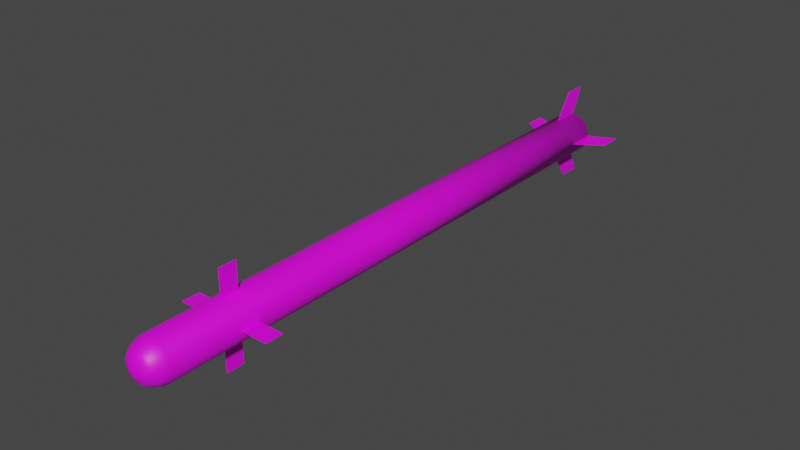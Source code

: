 # Source: FIM-43.blend  (saved by Blender 2.80.75; exported with 4.5.12 LTS)
import bpy
from mathutils import Matrix  # noqa: F401  (used for matrix-valued properties, if any)

bpy.ops.wm.read_factory_settings(use_empty=True)
scene = bpy.context.scene
scene.name = 'Scene'

# ---- collections
col_collection = bpy.data.collections.new('Collection'); scene.collection.children.link(col_collection)

# ---- images (referenced by path relative to the original .blend; pixels are not part of the script)
import os
ASSET_DIR = os.environ.get("B2B_ASSET_DIR", "")  # directory of the original .blend (textures are referenced by path, not embedded)
HERE = os.path.dirname(os.path.abspath(__file__))  # packed textures are extracted next to this script under _unpacked/

def load_image(name, relpath, width, height, colorspace="sRGB"):
    """Load a texture the original file referenced (path relative to the .blend, or extracted next to this script)."""
    p = next((c for c in (os.path.join(HERE, relpath), os.path.join(ASSET_DIR, relpath)) if relpath and os.path.exists(c)), "")
    if p:
        img = bpy.data.images.load(p, check_existing=True)
        img.name = name
    else:  # same state as the original file: an image datablock whose file is absent (Cycles renders it pink)
        img = bpy.data.images.new(name, width, height)
        img.source = "FILE"
        img.filepath = "//" + (relpath or name)
    img.colorspace_settings.name = colorspace
    return img
img_newtexture = load_image('newTexture', 'texture.png', 1024, 1024, 'sRGB')
img_velvet_glove_png_001 = load_image('Velvet Glove.png.001', 'Velvet Glove.png', 1024, 1024, 'sRGB')

# ---- materials (node trees are filled in below, after node groups)
mat_fim_43 = bpy.data.materials.new('FIM-43')

# ---- material node trees
mat_fim_43.use_nodes = True; mat_fim_43.node_tree.nodes.clear()
_N = mat_fim_43.node_tree.nodes; _L = mat_fim_43.node_tree.links
n0 = _N.new('ShaderNodeOutputMaterial'); n0.name = 'Material Output'; n0.location = (300, 300)
n1 = _N.new('ShaderNodeBsdfPrincipled'); n1.name = 'Principled BSDF'; n1.location = (10, 300)
n1.distribution = 'GGX'
n1.subsurface_method = 'BURLEY'
n1.inputs[3].default_value = 1.45
n1.inputs[27].default_value = (0.0, 0.0, 0.0, 1.0)
n1.inputs[28].default_value = 1.0
n2 = _N.new('ShaderNodeTexImage'); n2.name = 'Image Texture'; n2.location = (300, 160)
n2.image = img_newtexture
n3 = _N.new('ShaderNodeTexImage'); n3.name = 'Image Texture.001'; n3.location = (-280, 280)
n3.image = img_velvet_glove_png_001
_L.new(n1.outputs[0], n0.inputs[0])
_L.new(n3.outputs[0], n1.inputs[0])
n0.is_active_output = True

# ---- world
world_world = bpy.data.worlds.new('World'); scene.world = world_world
world_world.use_nodes = True; world_world.node_tree.nodes.clear()
_N = world_world.node_tree.nodes; _L = world_world.node_tree.links
n0 = _N.new('ShaderNodeOutputWorld'); n0.name = 'World Output'; n0.location = (300, 300)
n1 = _N.new('ShaderNodeBackground'); n1.name = 'Background'; n1.location = (10, 300)
n1.inputs[0].default_value = (0.05088, 0.05088, 0.05088, 1.0)
_L.new(n1.outputs[0], n0.inputs[0])
n0.is_active_output = True
world_world.color = (0.05088, 0.05088, 0.05088)
world_world.use_sun_shadow = False
world_world.sun_shadow_jitter_overblur = 0.0

# ---- meshes
me_cube_003 = bpy.data.meshes.new('Cube.003')
me_cube_003.from_pydata([(-0.04103, -0.3903, -0.0006549), (-0.0956, -0.3903, -0.0006548), (-0.04103, -0.3544, -0.0006549), (-0.0956, -0.3544, -0.0006548), (-0.04103, -0.3903, 0.0006549), (-0.0956, -0.3903, 0.0006549), (-0.04103, -0.3544, 0.0006549), (-0.0956, -0.3544, 0.0006549), (-0.04103, 0.5599, -0.0006549), (-0.0956, 0.5972, -0.0006548), (-0.04103, 0.6172, -0.0006549), (-0.0956, 0.6429, -0.0006548), (-0.04103, 0.5599, 0.0006549), (-0.0956, 0.5972, 0.0006549), (-0.04103, 0.6172, 0.0006549), (-0.0956, 0.6429, 0.0006549), (0.04103, -0.3903, -0.0006549), (0.0956, -0.3903, -0.0006549), (0.04103, -0.3544, -0.0006549), (0.0956, -0.3544, -0.0006549), (0.04103, -0.3903, 0.0006549), (0.0956, -0.3903, 0.0006548), (0.04103, -0.3544, 0.0006549), (0.0956, -0.3544, 0.0006548), (0.04103, 0.5599, -0.0006549), (0.0956, 0.5972, -0.0006549), (0.04103, 0.6172, -0.0006549), (0.0956, 0.6429, -0.0006549), (0.04103, 0.5599, 0.0006549), (0.0956, 0.5972, 0.0006548), (0.04103, 0.6172, 0.0006549), (0.0956, 0.6429, 0.0006548), (-0.0006549, -0.3903, 0.04103), (-0.0006549, -0.3903, 0.0956), (-0.0006549, -0.3544, 0.04103), (-0.0006549, -0.3544, 0.0956), (0.0006549, -0.3903, 0.04103), (0.0006549, -0.3903, 0.0956), (0.0006549, -0.3544, 0.04103), (0.0006549, -0.3544, 0.0956), (-0.0006549, 0.5599, 0.04103), (-0.0006549, 0.5972, 0.0956), (-0.0006549, 0.6172, 0.04103), (-0.0006549, 0.6429, 0.0956), (0.0006549, 0.5599, 0.04103), (0.0006549, 0.5972, 0.0956), (0.0006549, 0.6172, 0.04103), (0.0006549, 0.6429, 0.0956), (-0.0006549, -0.3903, -0.04103), (-0.0006549, -0.3903, -0.0956), (-0.0006549, -0.3544, -0.04103), (-0.0006549, -0.3544, -0.0956), (0.0006549, -0.3903, -0.04103), (0.0006549, -0.3903, -0.0956), (0.0006549, -0.3544, -0.04103), (0.0006549, -0.3544, -0.0956), (-0.0006549, 0.5599, -0.04103), (-0.0006549, 0.5972, -0.0956), (-0.0006549, 0.6172, -0.04103), (-0.0006549, 0.6429, -0.0956), (0.0006549, 0.5599, -0.04103), (0.0006549, 0.5972, -0.0956), (0.0006549, 0.6172, -0.04103), (0.0006549, 0.6429, -0.0956), (1.254e-09, -0.5258, -0.04191), (-1.136e-10, 0.6177, -0.03833), (0.008176, -0.5258, -0.0411), (0.007477, 0.6177, -0.03759), (0.01604, -0.5258, -0.03872), (0.01467, 0.6177, -0.03541), (0.02328, -0.5258, -0.03485), (0.02129, 0.6177, -0.03187), (0.02963, -0.5258, -0.02963), (0.0271, 0.6177, -0.0271), (0.03485, -0.5258, -0.02328), (0.03187, 0.6177, -0.02129), (0.03872, -0.5258, -0.01604), (0.03541, 0.6177, -0.01467), (0.0411, -0.5258, -0.008176), (0.03759, 0.6177, -0.007477), (0.04191, -0.5258, -7.307e-09), (0.03833, 0.6177, -4.161e-10), (0.0411, -0.5258, 0.008176), (0.03759, 0.6177, 0.007477), (0.03872, -0.5258, 0.01604), (0.03541, 0.6177, 0.01467), (0.03485, -0.5258, 0.02328), (0.03187, 0.6177, 0.02129), (0.02963, -0.5258, 0.02963), (0.0271, 0.6177, 0.0271), (0.02328, -0.5258, 0.03485), (0.02129, 0.6177, 0.03187), (0.01604, -0.5258, 0.03872), (0.01467, 0.6177, 0.03541), (0.008176, -0.5258, 0.0411), (0.007477, 0.6177, 0.03759), (-1.24e-08, -0.5258, 0.04191), (-1.13e-08, 0.6177, 0.03833), (-0.008176, -0.5258, 0.0411), (-0.007477, 0.6177, 0.03759), (-0.01604, -0.5258, 0.03872), (-0.01467, 0.6177, 0.03541), (-0.02328, -0.5258, 0.03485), (-0.02129, 0.6177, 0.03187), (-0.02963, -0.5258, 0.02963), (-0.0271, 0.6177, 0.0271), (-0.03485, -0.5258, 0.02328), (-0.03187, 0.6177, 0.02129), (-0.03872, -0.5258, 0.01604), (-0.03541, 0.6177, 0.01467), (-0.0411, -0.5258, 0.008176), (-0.03759, 0.6177, 0.007477), (-0.04191, -0.5258, -4.461e-08), (-0.03833, 0.6177, -3.501e-08), (-0.0411, -0.5258, -0.008176), (-0.03759, 0.6177, -0.007477), (-0.03872, -0.5258, -0.01604), (-0.03541, 0.6177, -0.01467), (-0.03485, -0.5258, -0.02328), (-0.03187, 0.6177, -0.02129), (-0.02963, -0.5258, -0.02963), (-0.0271, 0.6177, -0.0271), (-0.02328, -0.5258, -0.03485), (-0.02129, 0.6177, -0.03187), (-0.01604, -0.5258, -0.03872), (-0.01467, 0.6177, -0.03541), (-0.008176, -0.5258, -0.0411), (-0.007477, 0.6177, -0.03759), (2.298e-08, -0.5405, -0.03758), (0.007331, -0.5405, -0.03686), (0.01438, -0.5405, -0.03472), (0.02088, -0.5405, -0.03124), (0.02657, -0.5405, -0.02657), (0.03124, -0.5405, -0.02088), (0.03472, -0.5405, -0.01438), (0.03686, -0.5405, -0.007331), (0.03758, -0.5405, -9.286e-09), (0.03686, -0.5405, 0.007331), (0.03472, -0.5405, 0.01438), (0.03124, -0.5405, 0.02088), (0.02657, -0.5405, 0.02657), (0.02088, -0.5405, 0.03124), (0.01438, -0.5405, 0.03472), (0.007331, -0.5405, 0.03686), (1.073e-08, -0.5405, 0.03758), (-0.007331, -0.5405, 0.03686), (-0.01438, -0.5405, 0.03472), (-0.02088, -0.5405, 0.03124), (-0.02657, -0.5405, 0.02657), (-0.03124, -0.5405, 0.02088), (-0.03472, -0.5405, 0.01438), (-0.03686, -0.5405, 0.007331), (-0.03758, -0.5405, -4.273e-08), (-0.03686, -0.5405, -0.007331), (-0.03472, -0.5405, -0.01438), (-0.03124, -0.5405, -0.02088), (-0.02657, -0.5405, -0.02657), (-0.02088, -0.5405, -0.03124), (-0.01438, -0.5405, -0.03472), (-0.007331, -0.5405, -0.03686), (2.404e-08, -0.5509, -0.03112), (0.006072, -0.5509, -0.03053), (0.01191, -0.5509, -0.02875), (0.01729, -0.5509, -0.02588), (0.02201, -0.5509, -0.02201), (0.02588, -0.5509, -0.01729), (0.02875, -0.5509, -0.01191), (0.03053, -0.5509, -0.006072), (0.03112, -0.5509, -1.145e-08), (0.03053, -0.5509, 0.006072), (0.02875, -0.5509, 0.01191), (0.02588, -0.5509, 0.01729), (0.02201, -0.5509, 0.02201), (0.01729, -0.5509, 0.02588), (0.01191, -0.5509, 0.02875), (0.006072, -0.5509, 0.03053), (1.39e-08, -0.5509, 0.03112), (-0.006072, -0.5509, 0.03053), (-0.01191, -0.5509, 0.02875), (-0.01729, -0.5509, 0.02588), (-0.02201, -0.5509, 0.02201), (-0.02588, -0.5509, 0.01729), (-0.02875, -0.5509, 0.01191), (-0.03053, -0.5509, 0.006072), (-0.03112, -0.5509, -3.915e-08), (-0.03053, -0.5509, -0.006072), (-0.02875, -0.5509, -0.01191), (-0.02588, -0.5509, -0.01729), (-0.02201, -0.5509, -0.02201), (-0.01729, -0.5509, -0.02588), (-0.01191, -0.5509, -0.02875), (-0.006072, -0.5509, -0.03053), (2.464e-08, -0.5567, -0.02604), (0.00508, -0.5567, -0.02554), (0.009965, -0.5567, -0.02406), (0.01447, -0.5567, -0.02165), (0.01841, -0.5567, -0.01841), (0.02165, -0.5567, -0.01447), (0.02406, -0.5567, -0.009965), (0.02554, -0.5567, -0.00508), (0.02604, -0.5567, -1.313e-08), (0.02554, -0.5567, 0.00508), (0.02406, -0.5567, 0.009965), (0.02165, -0.5567, 0.01447), (0.01841, -0.5567, 0.01841), (0.01447, -0.5567, 0.02165), (0.009965, -0.5567, 0.02406), (0.00508, -0.5567, 0.02554), (1.616e-08, -0.5567, 0.02604), (-0.00508, -0.5567, 0.02554), (-0.009965, -0.5567, 0.02406), (-0.01447, -0.5567, 0.02165), (-0.01841, -0.5567, 0.01841), (-0.02165, -0.5567, 0.01447), (-0.02406, -0.5567, 0.009965), (-0.02554, -0.5567, 0.00508), (-0.02604, -0.5567, -3.631e-08), (-0.02554, -0.5567, -0.00508), (-0.02406, -0.5567, -0.009965), (-0.02165, -0.5567, -0.01447), (-0.01841, -0.5567, -0.01841), (-0.01447, -0.5567, -0.02165), (-0.009965, -0.5567, -0.02406), (-0.00508, -0.5567, -0.02554), (2.768e-08, -0.5667, -1.98e-08), (0.008176, 0.6177, -0.0411), (1.254e-09, 0.6177, -0.04191), (0.01604, 0.6177, -0.03872), (0.02328, 0.6177, -0.03485), (0.02963, 0.6177, -0.02963), (0.03485, 0.6177, -0.02328), (0.03872, 0.6177, -0.01604), (0.0411, 0.6177, -0.008176), (0.04191, 0.6177, -9.791e-10), (0.0411, 0.6177, 0.008176), (0.03872, 0.6177, 0.01604), (0.03485, 0.6177, 0.02328), (0.02963, 0.6177, 0.02963), (0.02328, 0.6177, 0.03485), (0.01604, 0.6177, 0.03872), (0.008176, 0.6177, 0.0411), (-1.24e-08, 0.6177, 0.04191), (-0.008176, 0.6177, 0.0411), (-0.01604, 0.6177, 0.03872), (-0.02328, 0.6177, 0.03485), (-0.02963, 0.6177, 0.02963), (-0.03485, 0.6177, 0.02328), (-0.03872, 0.6177, 0.01604), (-0.0411, 0.6177, 0.008176), (-0.04191, 0.6177, -3.828e-08), (-0.0411, 0.6177, -0.008176), (-0.03872, 0.6177, -0.01604), (-0.03485, 0.6177, -0.02328), (-0.02963, 0.6177, -0.02963), (-0.02328, 0.6177, -0.03485), (-0.01604, 0.6177, -0.03872), (-0.008176, 0.6177, -0.0411), (0.001706, 0.5198, -0.008578), (8.551e-08, 0.5198, -0.008746), (0.003347, 0.5198, -0.00808), (0.004859, 0.5198, -0.007272), (0.006184, 0.5198, -0.006184), (0.007272, 0.5198, -0.004859), (0.00808, 0.5198, -0.003347), (0.008578, 0.5198, -0.001706), (0.008746, 0.5198, -3.399e-09), (0.008578, 0.5198, 0.001706), (0.00808, 0.5198, 0.003347), (0.007272, 0.5198, 0.004859), (0.006184, 0.5198, 0.006184), (0.004859, 0.5198, 0.007272), (0.003347, 0.5198, 0.00808), (0.001706, 0.5198, 0.008578), (9.68e-08, 0.5198, 0.008746), (-0.001706, 0.5198, 0.008578), (-0.003347, 0.5198, 0.00808), (-0.004859, 0.5198, 0.007272), (-0.006184, 0.5198, 0.006184), (-0.007272, 0.5198, 0.004859), (-0.00808, 0.5198, 0.003347), (-0.008578, 0.5198, 0.001706), (-0.008746, 0.5198, -1.308e-08), (-0.008578, 0.5198, -0.001706), (-0.00808, 0.5198, -0.003347), (-0.007272, 0.5198, -0.004859), (-0.006184, 0.5198, -0.006184), (-0.004859, 0.5198, -0.007272), (-0.003347, 0.5198, -0.00808), (-0.001706, 0.5198, -0.008578), (0.007478, 0.5198, -0.03759), (9.814e-08, 0.5198, -0.03833), (0.01467, 0.5198, -0.03541), (0.02129, 0.5198, -0.03187), (0.0271, 0.5198, -0.0271), (0.03187, 0.5198, -0.02129), (0.03541, 0.5198, -0.01467), (0.03759, 0.5198, -0.007477), (0.03833, 0.5198, -8.382e-09), (0.03759, 0.5198, 0.007477), (0.03541, 0.5198, 0.01467), (0.03187, 0.5198, 0.02129), (0.0271, 0.5198, 0.0271), (0.02129, 0.5198, 0.03187), (0.01467, 0.5198, 0.03541), (0.007478, 0.5198, 0.03759), (8.695e-08, 0.5198, 0.03833), (-0.007477, 0.5198, 0.03759), (-0.01467, 0.5198, 0.03541), (-0.02129, 0.5198, 0.03187), (-0.0271, 0.5198, 0.0271), (-0.03187, 0.5198, 0.02129), (-0.03541, 0.5198, 0.01467), (-0.03759, 0.5198, 0.007477), (-0.03833, 0.5198, -4.298e-08), (-0.03759, 0.5198, -0.007478), (-0.03541, 0.5198, -0.01467), (-0.03187, 0.5198, -0.02129), (-0.0271, 0.5198, -0.0271), (-0.02129, 0.5198, -0.03187), (-0.01467, 0.5198, -0.03541), (-0.007477, 0.5198, -0.03759), (0.006645, 0.6165, -0.03341), (2.097e-07, 0.6165, -0.03406), (0.01303, 0.6165, -0.03147), (0.01892, 0.6165, -0.02832), (0.02408, 0.6165, -0.02408), (0.02832, 0.6165, -0.01892), (0.03147, 0.6165, -0.01303), (0.03341, 0.6165, -0.006645), (0.03406, 0.6165, 1.227e-08), (0.03341, 0.6165, 0.006645), (0.03147, 0.6165, 0.01303), (0.02832, 0.6165, 0.01892), (0.02408, 0.6165, 0.02408), (0.01892, 0.6165, 0.02832), (0.01303, 0.6165, 0.03147), (0.006645, 0.6165, 0.03341), (2.605e-07, 0.6165, 0.03406), (-0.006645, 0.6165, 0.03341), (-0.01303, 0.6165, 0.03147), (-0.01892, 0.6165, 0.02832), (-0.02408, 0.6165, 0.02408), (-0.02832, 0.6165, 0.01892), (-0.03147, 0.6165, 0.01303), (-0.03341, 0.6165, 0.006645), (-0.03406, 0.6165, -2.251e-08), (-0.03341, 0.6165, -0.006645), (-0.03147, 0.6165, -0.01303), (-0.02832, 0.6165, -0.01892), (-0.02408, 0.6165, -0.02408), (-0.01892, 0.6165, -0.02832), (-0.01303, 0.6165, -0.03147), (-0.006644, 0.6165, -0.03341), (0.007124, 0.6165, -0.03582), (2.129e-07, 0.6165, -0.03652), (0.01397, 0.6165, -0.03374), (0.02029, 0.6165, -0.03036), (0.02582, 0.6165, -0.02582), (0.03036, 0.6165, -0.02029), (0.03374, 0.6165, -0.01397), (0.03582, 0.6165, -0.007124), (0.03652, 0.6165, 1.438e-08), (0.03582, 0.6165, 0.007124), (0.03374, 0.6165, 0.01397), (0.03036, 0.6165, 0.02029), (0.02582, 0.6165, 0.02582), (0.02029, 0.6165, 0.03036), (0.01397, 0.6165, 0.03374), (0.007124, 0.6165, 0.03582), (2.6e-07, 0.6165, 0.03652), (-0.007124, 0.6165, 0.03582), (-0.01397, 0.6165, 0.03374), (-0.02029, 0.6165, 0.03036), (-0.02582, 0.6165, 0.02582), (-0.03036, 0.6165, 0.02029), (-0.03374, 0.6165, 0.01397), (-0.03582, 0.6165, 0.007124), (-0.03652, 0.6165, -2.604e-08), (-0.03582, 0.6165, -0.007124), (-0.03374, 0.6165, -0.01397), (-0.03036, 0.6165, -0.02029), (-0.02582, 0.6165, -0.02582), (-0.02029, 0.6165, -0.03036), (-0.01397, 0.6165, -0.03374), (-0.007124, 0.6165, -0.03582), (0.001547, 0.5428, -0.007778), (7.557e-09, 0.5428, -0.007931), (0.003035, 0.5428, -0.007327), (0.004406, 0.5428, -0.006594), (0.005608, 0.5428, -0.005608), (0.006594, 0.5428, -0.004406), (0.007327, 0.5428, -0.003035), (0.007779, 0.5428, -0.001547), (0.007931, 0.5428, -2.314e-09), (0.007779, 0.5428, 0.001547), (0.007327, 0.5428, 0.003035), (0.006594, 0.5428, 0.004406), (0.005608, 0.5428, 0.005608), (0.004406, 0.5428, 0.006594), (0.003035, 0.5428, 0.007327), (0.001547, 0.5428, 0.007778), (1.937e-08, 0.5428, 0.007931), (-0.001547, 0.5428, 0.007778), (-0.003035, 0.5428, 0.007327), (-0.004406, 0.5428, 0.006594), (-0.005608, 0.5428, 0.005608), (-0.006594, 0.5428, 0.004406), (-0.007327, 0.5428, 0.003035), (-0.007778, 0.5428, 0.001547), (-0.007931, 0.5428, -1.041e-08), (-0.007778, 0.5428, -0.001547), (-0.007327, 0.5428, -0.003035), (-0.006594, 0.5428, -0.004406), (-0.005608, 0.5428, -0.005608), (-0.004406, 0.5428, -0.006594), (-0.003035, 0.5428, -0.007327), (-0.001547, 0.5428, -0.007778), (1.254e-09, -0.04931, -0.04191), (0.008176, -0.04931, -0.0411), (0.01604, -0.04931, -0.03872), (0.02328, -0.04931, -0.03485), (0.02963, -0.04931, -0.02963), (0.03485, -0.04931, -0.02328), (0.03872, -0.04931, -0.01604), (0.0411, -0.04931, -0.008176), (0.04191, -0.04931, -4.67e-09), (0.0411, -0.04931, 0.008176), (0.03872, -0.04931, 0.01604), (0.03485, -0.04931, 0.02328), (0.02963, -0.04931, 0.02963), (0.02328, -0.04931, 0.03485), (0.01604, -0.04931, 0.03872), (0.008176, -0.04931, 0.0411), (-1.24e-08, -0.04931, 0.04191), (-0.008176, -0.04931, 0.0411), (-0.01604, -0.04931, 0.03872), (-0.02328, -0.04931, 0.03485), (-0.02963, -0.04931, 0.02963), (-0.03485, -0.04931, 0.02328), (-0.03872, -0.04931, 0.01604), (-0.0411, -0.04931, 0.008176), (-0.04191, -0.04931, -4.197e-08), (-0.0411, -0.04931, -0.008176), (-0.03872, -0.04931, -0.01604), (-0.03485, -0.04931, -0.02328), (-0.02963, -0.04931, -0.02963), (-0.02328, -0.04931, -0.03485), (-0.01604, -0.04931, -0.03872), (-0.008176, -0.04931, -0.0411), (0.008176, -0.08232, -0.0411), (0.01604, -0.08232, -0.03872), (0.02328, -0.08232, -0.03485), (0.02963, -0.08232, -0.02963), (0.03485, -0.08232, -0.02328), (0.03872, -0.08232, -0.01604), (0.0411, -0.08232, -0.008176), (0.04191, -0.08232, -4.853e-09), (0.0411, -0.08232, 0.008176), (0.03872, -0.08232, 0.01604), (0.03485, -0.08232, 0.02328), (0.02963, -0.08232, 0.02963), (0.02328, -0.08232, 0.03485), (0.01604, -0.08232, 0.03872), (0.008176, -0.08232, 0.0411), (-1.24e-08, -0.08232, 0.04191), (-0.008176, -0.08232, 0.0411), (-0.01604, -0.08232, 0.03872), (-0.02328, -0.08232, 0.03485), (-0.02963, -0.08232, 0.02963), (-0.03485, -0.08232, 0.02328), (-0.03872, -0.08232, 0.01604), (-0.0411, -0.08232, 0.008176), (-0.04191, -0.08232, -4.216e-08), (-0.0411, -0.08232, -0.008176), (-0.03872, -0.08232, -0.01604), (-0.03485, -0.08232, -0.02328), (-0.02963, -0.08232, -0.02963), (-0.02328, -0.08232, -0.03485), (-0.01604, -0.08232, -0.03872), (-0.008176, -0.08232, -0.0411), (1.254e-09, -0.08232, -0.04191), (0.008176, -0.1837, -0.0411), (0.01604, -0.1837, -0.03872), (0.02328, -0.1837, -0.03485), (0.02963, -0.1837, -0.02963), (0.03485, -0.1837, -0.02328), (0.03872, -0.1837, -0.01604), (0.0411, -0.1837, -0.008176), (0.04191, -0.1837, -5.414e-09), (0.0411, -0.1837, 0.008176), (0.03872, -0.1837, 0.01604), (0.03485, -0.1837, 0.02328), (0.02963, -0.1837, 0.02963), (0.02328, -0.1837, 0.03485), (0.01604, -0.1837, 0.03872), (0.008176, -0.1837, 0.0411), (-1.24e-08, -0.1837, 0.04191), (-0.008176, -0.1837, 0.0411), (-0.01604, -0.1837, 0.03872), (-0.02328, -0.1837, 0.03485), (-0.02963, -0.1837, 0.02963), (-0.03485, -0.1837, 0.02328), (-0.03872, -0.1837, 0.01604), (-0.0411, -0.1837, 0.008176), (-0.04191, -0.1837, -4.272e-08), (-0.0411, -0.1837, -0.008176), (-0.03872, -0.1837, -0.01604), (-0.03485, -0.1837, -0.02328), (-0.02963, -0.1837, -0.02963), (-0.02328, -0.1837, -0.03485), (-0.01604, -0.1837, -0.03872), (-0.008176, -0.1837, -0.0411), (1.254e-09, -0.1837, -0.04191), (0.008176, -0.2177, -0.0411), (0.01604, -0.2177, -0.03872), (0.02328, -0.2177, -0.03485), (0.02963, -0.2177, -0.02963), (0.03485, -0.2177, -0.02328), (0.03872, -0.2177, -0.01604), (0.0411, -0.2177, -0.008176), (0.04191, -0.2177, -5.603e-09), (0.0411, -0.2177, 0.008176), (0.03872, -0.2177, 0.01604), (0.03485, -0.2177, 0.02328), (0.02963, -0.2177, 0.02963), (0.02328, -0.2177, 0.03485), (0.01604, -0.2177, 0.03872), (0.008176, -0.2177, 0.0411), (-1.24e-08, -0.2177, 0.04191), (-0.008176, -0.2177, 0.0411), (-0.01604, -0.2177, 0.03872), (-0.02328, -0.2177, 0.03485), (-0.02963, -0.2177, 0.02963), (-0.03485, -0.2177, 0.02328), (-0.03872, -0.2177, 0.01604), (-0.0411, -0.2177, 0.008176), (-0.04191, -0.2177, -4.291e-08), (-0.0411, -0.2177, -0.008176), (-0.03872, -0.2177, -0.01604), (-0.03485, -0.2177, -0.02328), (-0.02963, -0.2177, -0.02963), (-0.02328, -0.2177, -0.03485), (-0.01604, -0.2177, -0.03872), (-0.008176, -0.2177, -0.0411), (1.254e-09, -0.2177, -0.04191)], [], [(0, 1, 3, 2), (2, 3, 7, 6), (6, 7, 5, 4), (4, 5, 1, 0), (2, 6, 4, 0), (7, 3, 1, 5), (8, 9, 11, 10), (10, 11, 15, 14), (14, 15, 13, 12), (12, 13, 9, 8), (10, 14, 12, 8), (15, 11, 9, 13), (16, 18, 19, 17), (18, 22, 23, 19), (22, 20, 21, 23), (20, 16, 17, 21), (18, 16, 20, 22), (23, 21, 17, 19), (24, 26, 27, 25), (26, 30, 31, 27), (30, 28, 29, 31), (28, 24, 25, 29), (26, 24, 28, 30), (31, 29, 25, 27), (32, 33, 35, 34), (34, 35, 39, 38), (38, 39, 37, 36), (36, 37, 33, 32), (34, 38, 36, 32), (39, 35, 33, 37), (40, 41, 43, 42), (42, 43, 47, 46), (46, 47, 45, 44), (44, 45, 41, 40), (42, 46, 44, 40), (47, 43, 41, 45), (48, 50, 51, 49), (50, 54, 55, 51), (54, 52, 53, 55), (52, 48, 49, 53), (50, 48, 52, 54), (55, 53, 49, 51), (56, 58, 59, 57), (58, 62, 63, 59), (62, 60, 61, 63), (60, 56, 57, 61), (58, 56, 60, 62), (63, 61, 57, 59), (417, 226, 225, 418), (418, 225, 227, 419), (419, 227, 228, 420), (420, 228, 229, 421), (421, 229, 230, 422), (422, 230, 231, 423), (423, 231, 232, 424), (424, 232, 233, 425), (425, 233, 234, 426), (426, 234, 235, 427), (427, 235, 236, 428), (428, 236, 237, 429), (429, 237, 238, 430), (430, 238, 239, 431), (431, 239, 240, 432), (432, 240, 241, 433), (433, 241, 242, 434), (434, 242, 243, 435), (435, 243, 244, 436), (436, 244, 245, 437), (437, 245, 246, 438), (438, 246, 247, 439), (439, 247, 248, 440), (440, 248, 249, 441), (441, 249, 250, 442), (442, 250, 251, 443), (443, 251, 252, 444), (444, 252, 253, 445), (445, 253, 254, 446), (446, 254, 255, 447), (109, 107, 310, 311), (447, 255, 256, 448), (448, 256, 226, 417), (76, 78, 135, 134), (145, 146, 178, 177), (94, 96, 144, 143), (112, 114, 153, 152), (68, 70, 131, 130), (86, 88, 140, 139), (104, 106, 149, 148), (122, 124, 158, 157), (78, 80, 136, 135), (96, 98, 145, 144), (114, 116, 154, 153), (70, 72, 132, 131), (88, 90, 141, 140), (106, 108, 150, 149), (124, 126, 159, 158), (80, 82, 137, 136), (98, 100, 146, 145), (116, 118, 155, 154), (72, 74, 133, 132), (90, 92, 142, 141), (108, 110, 151, 150), (64, 66, 129, 128), (126, 64, 128, 159), (82, 84, 138, 137), (100, 102, 147, 146), (118, 120, 156, 155), (74, 76, 134, 133), (92, 94, 143, 142), (110, 112, 152, 151), (66, 68, 130, 129), (84, 86, 139, 138), (102, 104, 148, 147), (120, 122, 157, 156), (180, 181, 213, 212), (132, 133, 165, 164), (159, 128, 160, 191), (146, 147, 179, 178), (133, 134, 166, 165), (147, 148, 180, 179), (134, 135, 167, 166), (148, 149, 181, 180), (135, 136, 168, 167), (149, 150, 182, 181), (136, 137, 169, 168), (150, 151, 183, 182), (137, 138, 170, 169), (151, 152, 184, 183), (138, 139, 171, 170), (152, 153, 185, 184), (139, 140, 172, 171), (153, 154, 186, 185), (140, 141, 173, 172), (154, 155, 187, 186), (141, 142, 174, 173), (128, 129, 161, 160), (155, 156, 188, 187), (142, 143, 175, 174), (129, 130, 162, 161), (156, 157, 189, 188), (143, 144, 176, 175), (130, 131, 163, 162), (157, 158, 190, 189), (144, 145, 177, 176), (131, 132, 164, 163), (158, 159, 191, 190), (215, 216, 224), (167, 168, 200, 199), (181, 182, 214, 213), (168, 169, 201, 200), (182, 183, 215, 214), (169, 170, 202, 201), (183, 184, 216, 215), (170, 171, 203, 202), (184, 185, 217, 216), (171, 172, 204, 203), (185, 186, 218, 217), (172, 173, 205, 204), (186, 187, 219, 218), (173, 174, 206, 205), (160, 161, 193, 192), (187, 188, 220, 219), (174, 175, 207, 206), (161, 162, 194, 193), (188, 189, 221, 220), (175, 176, 208, 207), (162, 163, 195, 194), (189, 190, 222, 221), (176, 177, 209, 208), (163, 164, 196, 195), (190, 191, 223, 222), (177, 178, 210, 209), (164, 165, 197, 196), (191, 160, 192, 223), (178, 179, 211, 210), (165, 166, 198, 197), (179, 180, 212, 211), (166, 167, 199, 198), (202, 203, 224), (216, 217, 224), (203, 204, 224), (217, 218, 224), (204, 205, 224), (218, 219, 224), (205, 206, 224), (192, 193, 224), (219, 220, 224), (206, 207, 224), (193, 194, 224), (220, 221, 224), (207, 208, 224), (194, 195, 224), (221, 222, 224), (208, 209, 224), (195, 196, 224), (222, 223, 224), (209, 210, 224), (196, 197, 224), (223, 192, 224), (210, 211, 224), (197, 198, 224), (211, 212, 224), (198, 199, 224), (212, 213, 224), (199, 200, 224), (213, 214, 224), (200, 201, 224), (214, 215, 224), (201, 202, 224), (65, 67, 225, 226), (67, 69, 227, 225), (69, 71, 228, 227), (71, 73, 229, 228), (73, 75, 230, 229), (75, 77, 231, 230), (77, 79, 232, 231), (79, 81, 233, 232), (81, 83, 234, 233), (83, 85, 235, 234), (85, 87, 236, 235), (87, 89, 237, 236), (89, 91, 238, 237), (91, 93, 239, 238), (93, 95, 240, 239), (95, 97, 241, 240), (97, 99, 242, 241), (99, 101, 243, 242), (101, 103, 244, 243), (103, 105, 245, 244), (105, 107, 246, 245), (107, 109, 247, 246), (109, 111, 248, 247), (111, 113, 249, 248), (113, 115, 250, 249), (115, 117, 251, 250), (117, 119, 252, 251), (119, 121, 253, 252), (121, 123, 254, 253), (123, 125, 255, 254), (125, 127, 256, 255), (127, 65, 226, 256), (257, 258, 354, 353), (83, 81, 297, 298), (111, 109, 311, 312), (85, 83, 298, 299), (113, 111, 312, 313), (87, 85, 299, 300), (115, 113, 313, 314), (89, 87, 300, 301), (117, 115, 314, 315), (91, 89, 301, 302), (119, 117, 315, 316), (93, 91, 302, 303), (67, 65, 290, 289), (121, 119, 316, 317), (95, 93, 303, 304), (69, 67, 289, 291), (123, 121, 317, 318), (97, 95, 304, 305), (71, 69, 291, 292), (125, 123, 318, 319), (99, 97, 305, 306), (73, 71, 292, 293), (127, 125, 319, 320), (101, 99, 306, 307), (75, 73, 293, 294), (65, 127, 320, 290), (103, 101, 307, 308), (77, 75, 294, 295), (105, 103, 308, 309), (79, 77, 295, 296), (107, 105, 309, 310), (81, 79, 296, 297), (258, 257, 289, 290), (257, 259, 291, 289), (259, 260, 292, 291), (260, 261, 293, 292), (261, 262, 294, 293), (262, 263, 295, 294), (263, 264, 296, 295), (264, 265, 297, 296), (265, 266, 298, 297), (266, 267, 299, 298), (267, 268, 300, 299), (268, 269, 301, 300), (269, 270, 302, 301), (270, 271, 303, 302), (271, 272, 304, 303), (272, 273, 305, 304), (273, 274, 306, 305), (274, 275, 307, 306), (275, 276, 308, 307), (276, 277, 309, 308), (277, 278, 310, 309), (278, 279, 311, 310), (279, 280, 312, 311), (280, 281, 313, 312), (281, 282, 314, 313), (282, 283, 315, 314), (283, 284, 316, 315), (284, 285, 317, 316), (285, 286, 318, 317), (286, 287, 319, 318), (287, 288, 320, 319), (288, 258, 290, 320), (328, 327, 391, 392), (285, 284, 380, 381), (272, 271, 367, 368), (259, 257, 353, 355), (286, 285, 381, 382), (273, 272, 368, 369), (260, 259, 355, 356), (287, 286, 382, 383), (274, 273, 369, 370), (261, 260, 356, 357), (288, 287, 383, 384), (275, 274, 370, 371), (262, 261, 357, 358), (258, 288, 384, 354), (276, 275, 371, 372), (263, 262, 358, 359), (277, 276, 372, 373), (264, 263, 359, 360), (278, 277, 373, 374), (265, 264, 360, 361), (279, 278, 374, 375), (266, 265, 361, 362), (280, 279, 375, 376), (267, 266, 362, 363), (281, 280, 376, 377), (268, 267, 363, 364), (282, 281, 377, 378), (269, 268, 364, 365), (283, 282, 378, 379), (270, 269, 365, 366), (284, 283, 379, 380), (271, 270, 366, 367), (322, 321, 353, 354), (321, 323, 355, 353), (323, 324, 356, 355), (324, 325, 357, 356), (325, 326, 358, 357), (326, 327, 359, 358), (327, 328, 360, 359), (328, 329, 361, 360), (329, 330, 362, 361), (330, 331, 363, 362), (331, 332, 364, 363), (332, 333, 365, 364), (333, 334, 366, 365), (334, 335, 367, 366), (335, 336, 368, 367), (336, 337, 369, 368), (337, 338, 370, 369), (338, 339, 371, 370), (339, 340, 372, 371), (340, 341, 373, 372), (341, 342, 374, 373), (342, 343, 375, 374), (343, 344, 376, 375), (344, 345, 377, 376), (345, 346, 378, 377), (346, 347, 379, 378), (347, 348, 380, 379), (348, 349, 381, 380), (349, 350, 382, 381), (350, 351, 383, 382), (351, 352, 384, 383), (352, 322, 354, 384), (385, 386, 416, 415, 414, 413, 412, 411, 410, 409, 408, 407, 406, 405, 404, 403, 402, 401, 400, 399, 398, 397, 396, 395, 394, 393, 392, 391, 390, 389, 388, 387), (342, 341, 405, 406), (329, 328, 392, 393), (343, 342, 406, 407), (330, 329, 393, 394), (344, 343, 407, 408), (331, 330, 394, 395), (345, 344, 408, 409), (332, 331, 395, 396), (346, 345, 409, 410), (333, 332, 396, 397), (347, 346, 410, 411), (334, 333, 397, 398), (348, 347, 411, 412), (335, 334, 398, 399), (321, 322, 386, 385), (349, 348, 412, 413), (336, 335, 399, 400), (323, 321, 385, 387), (350, 349, 413, 414), (337, 336, 400, 401), (324, 323, 387, 388), (351, 350, 414, 415), (338, 337, 401, 402), (325, 324, 388, 389), (352, 351, 415, 416), (339, 338, 402, 403), (326, 325, 389, 390), (322, 352, 416, 386), (340, 339, 403, 404), (327, 326, 390, 391), (341, 340, 404, 405), (479, 448, 417, 480), (478, 447, 448, 479), (477, 446, 447, 478), (476, 445, 446, 477), (475, 444, 445, 476), (474, 443, 444, 475), (473, 442, 443, 474), (472, 441, 442, 473), (471, 440, 441, 472), (470, 439, 440, 471), (469, 438, 439, 470), (468, 437, 438, 469), (467, 436, 437, 468), (466, 435, 436, 467), (465, 434, 435, 466), (464, 433, 434, 465), (463, 432, 433, 464), (462, 431, 432, 463), (461, 430, 431, 462), (460, 429, 430, 461), (459, 428, 429, 460), (458, 427, 428, 459), (457, 426, 427, 458), (456, 425, 426, 457), (455, 424, 425, 456), (454, 423, 424, 455), (453, 422, 423, 454), (452, 421, 422, 453), (451, 420, 421, 452), (450, 419, 420, 451), (449, 418, 419, 450), (480, 417, 418, 449), (512, 480, 449, 481), (481, 449, 450, 482), (482, 450, 451, 483), (483, 451, 452, 484), (484, 452, 453, 485), (485, 453, 454, 486), (486, 454, 455, 487), (487, 455, 456, 488), (488, 456, 457, 489), (489, 457, 458, 490), (490, 458, 459, 491), (491, 459, 460, 492), (492, 460, 461, 493), (493, 461, 462, 494), (494, 462, 463, 495), (495, 463, 464, 496), (496, 464, 465, 497), (497, 465, 466, 498), (498, 466, 467, 499), (499, 467, 468, 500), (500, 468, 469, 501), (501, 469, 470, 502), (502, 470, 471, 503), (503, 471, 472, 504), (504, 472, 473, 505), (505, 473, 474, 506), (506, 474, 475, 507), (507, 475, 476, 508), (508, 476, 477, 509), (509, 477, 478, 510), (510, 478, 479, 511), (511, 479, 480, 512), (543, 511, 512, 544), (542, 510, 511, 543), (541, 509, 510, 542), (540, 508, 509, 541), (539, 507, 508, 540), (538, 506, 507, 539), (537, 505, 506, 538), (536, 504, 505, 537), (535, 503, 504, 536), (534, 502, 503, 535), (533, 501, 502, 534), (532, 500, 501, 533), (531, 499, 500, 532), (530, 498, 499, 531), (529, 497, 498, 530), (528, 496, 497, 529), (527, 495, 496, 528), (526, 494, 495, 527), (525, 493, 494, 526), (524, 492, 493, 525), (523, 491, 492, 524), (522, 490, 491, 523), (521, 489, 490, 522), (520, 488, 489, 521), (519, 487, 488, 520), (518, 486, 487, 519), (517, 485, 486, 518), (516, 484, 485, 517), (515, 483, 484, 516), (514, 482, 483, 515), (513, 481, 482, 514), (544, 512, 481, 513), (64, 544, 513, 66), (66, 513, 514, 68), (68, 514, 515, 70), (70, 515, 516, 72), (72, 516, 517, 74), (74, 517, 518, 76), (76, 518, 519, 78), (78, 519, 520, 80), (80, 520, 521, 82), (82, 521, 522, 84), (84, 522, 523, 86), (86, 523, 524, 88), (88, 524, 525, 90), (90, 525, 526, 92), (92, 526, 527, 94), (94, 527, 528, 96), (96, 528, 529, 98), (98, 529, 530, 100), (100, 530, 531, 102), (102, 531, 532, 104), (104, 532, 533, 106), (106, 533, 534, 108), (108, 534, 535, 110), (110, 535, 536, 112), (112, 536, 537, 114), (114, 537, 538, 116), (116, 538, 539, 118), (118, 539, 540, 120), (120, 540, 541, 122), (122, 541, 542, 124), (124, 542, 543, 126), (126, 543, 544, 64)])
me_cube_003.polygons.foreach_set('use_smooth', [0, 0, 0, 0, 0, 0, 0, 0, 0, 0, 0, 0, 0, 0, 0, 0, 0, 0, 0, 0, 0, 0, 0, 0, 0, 0, 0, 0, 0, 0, 0, 0, 0, 0, 0, 0, 0, 0, 0, 0, 0, 0, 0, 0, 0, 0, 0, 0, 1, 1, 1, 1, 1, 1, 1, 1, 1, 1, 1, 1, 1, 1, 1, 1, 1, 1, 1, 1, 1, 1, 1, 1, 1, 1, 1, 1, 1, 1, 1, 1, 1, 1, 1, 1, 1, 1, 1, 1, 1, 1, 1, 1, 1, 1, 1, 1, 1, 1, 1, 1, 1, 1, 1, 1, 1, 1, 1, 1, 1, 1, 1, 1, 1, 1, 1, 1, 1, 1, 1, 1, 1, 1, 1, 1, 1, 1, 1, 1, 1, 1, 1, 1, 1, 1, 1, 1, 1, 1, 1, 1, 1, 1, 1, 1, 1, 1, 1, 1, 1, 1, 1, 1, 1, 1, 1, 1, 1, 1, 1, 1, 1, 1, 1, 1, 1, 1, 1, 1, 1, 1, 1, 1, 1, 1, 1, 1, 1, 1, 1, 1, 1, 1, 1, 1, 1, 1, 1, 1, 1, 1, 1, 1, 1, 1, 1, 1, 1, 1, 1, 1, 1, 1, 1, 1, 1, 1, 1, 1, 1, 0, 0, 0, 0, 0, 0, 0, 0, 0, 0, 0, 0, 0, 0, 0, 0, 0, 0, 0, 0, 0, 0, 0, 0, 0, 0, 0, 0, 0, 0, 0, 0, 1, 1, 1, 1, 1, 1, 1, 1, 1, 1, 1, 1, 1, 1, 1, 1, 1, 1, 1, 1, 1, 1, 1, 1, 1, 1, 1, 1, 1, 1, 1, 1, 1, 1, 1, 1, 1, 1, 1, 1, 1, 1, 1, 1, 1, 1, 1, 1, 1, 1, 1, 1, 1, 1, 1, 1, 1, 1, 1, 1, 1, 1, 1, 1, 1, 1, 1, 1, 1, 1, 1, 1, 1, 1, 1, 1, 1, 1, 1, 1, 1, 1, 1, 1, 1, 1, 1, 1, 1, 1, 1, 1, 1, 1, 1, 1, 0, 0, 0, 0, 0, 0, 0, 0, 0, 0, 0, 0, 0, 0, 0, 0, 0, 0, 0, 0, 0, 0, 0, 0, 0, 0, 0, 0, 0, 0, 0, 0, 1, 1, 1, 1, 1, 1, 1, 1, 1, 1, 1, 1, 1, 1, 1, 1, 1, 1, 1, 1, 1, 1, 1, 1, 1, 1, 1, 1, 1, 1, 1, 1, 1, 1, 1, 1, 1, 1, 1, 1, 1, 1, 1, 1, 1, 1, 1, 1, 1, 1, 1, 1, 1, 1, 1, 1, 1, 1, 1, 1, 1, 1, 1, 1, 1, 1, 1, 1, 1, 1, 1, 1, 1, 1, 1, 1, 1, 1, 1, 1, 1, 1, 1, 1, 1, 1, 1, 1, 1, 1, 1, 1, 1, 1, 1, 1, 1, 1, 1, 1, 1, 1, 1, 1, 1, 1, 1, 1, 1, 1, 1, 1, 1, 1, 1, 1, 1, 1, 1, 1, 1, 1, 1, 1, 1, 1, 1, 1, 1, 1, 1, 1, 1, 1, 1, 1, 1, 1, 1, 1, 1, 1, 1, 1, 1, 1, 1, 1, 1, 1, 1, 1, 1, 1, 1, 1, 1, 1, 1, 1])
_uv = me_cube_003.uv_layers.new(name='UVMap')
_uv.uv.foreach_set('vector', [0.1354, 0.3567, 0.1354, 0.4549, 0.2001, 0.4549, 0.2001, 0.3567, 0.2001, 0.3567, 0.2001, 0.4549, 0.2001, 0.4549, 0.2001, 0.3567, 0.2001, 0.3567, 0.2001, 0.4549, 0.1354, 0.4549, 0.1354, 0.3567, 0.1354, 0.3567, 0.1354, 0.4549, 0.1354, 0.4549, 0.1354, 0.3567, 0.3961, 0.3946, 0.3961, 0.3953, 0.3776, 0.3953, 0.3776, 0.3946, 0.2001, 0.4549, 0.2001, 0.4549, 0.1354, 0.4549, 0.1354, 0.4549, 0.07817, 0.5046, 0.1453, 0.6028, 0.2273, 0.6028, 0.1812, 0.5046, 0.1812, 0.5046, 0.2273, 0.6028, 0.2273, 0.6028, 0.1812, 0.5046, 0.1812, 0.5046, 0.2273, 0.6028, 0.1453, 0.6028, 0.07817, 0.5046, 0.07817, 0.5046, 0.1453, 0.6028, 0.1453, 0.6028, 0.07817, 0.5046, 0.4148, 0.3907, 0.4148, 0.3914, 0.3853, 0.3914, 0.3853, 0.3907, 0.2273, 0.6028, 0.2273, 0.6028, 0.1453, 0.6028, 0.1453, 0.6028, 0.1332, 0.4548, 0.198, 0.4548, 0.198, 0.3567, 0.1332, 0.3567, 0.198, 0.4548, 0.198, 0.4548, 0.198, 0.3567, 0.198, 0.3567, 0.198, 0.4548, 0.1332, 0.4548, 0.1332, 0.3567, 0.198, 0.3567, 0.1332, 0.4548, 0.1332, 0.4548, 0.1332, 0.3567, 0.1332, 0.3567, 0.3961, 0.3946, 0.3776, 0.3946, 0.3776, 0.3953, 0.3961, 0.3953, 0.198, 0.3567, 0.1332, 0.3567, 0.1332, 0.3567, 0.198, 0.3567, 0.06732, 0.6035, 0.1704, 0.6035, 0.2165, 0.5053, 0.1344, 0.5053, 0.1704, 0.6035, 0.1704, 0.6035, 0.2165, 0.5053, 0.2165, 0.5053, 0.1704, 0.6035, 0.06732, 0.6035, 0.1344, 0.5053, 0.2165, 0.5053, 0.06732, 0.6035, 0.06732, 0.6035, 0.1344, 0.5053, 0.1344, 0.5053, 0.4148, 0.3907, 0.3853, 0.3907, 0.3853, 0.3914, 0.4148, 0.3914, 0.2165, 0.5053, 0.1344, 0.5053, 0.1344, 0.5053, 0.2165, 0.5053, 0.2001, 0.3545, 0.2001, 0.4527, 0.1354, 0.4527, 0.1354, 0.3545, 0.1354, 0.3545, 0.1354, 0.4527, 0.1354, 0.4527, 0.1354, 0.3545, 0.1354, 0.3545, 0.1354, 0.4527, 0.2001, 0.4527, 0.2001, 0.3545, 0.2001, 0.3545, 0.2001, 0.4527, 0.2001, 0.4527, 0.2001, 0.3545, 0.4427, 0.3516, 0.4427, 0.3516, 0.4427, 0.3228, 0.4427, 0.3228, 0.1354, 0.4527, 0.1354, 0.4527, 0.2001, 0.4527, 0.2001, 0.4527, 0.07789, 0.505, 0.145, 0.6032, 0.227, 0.6032, 0.1809, 0.505, 0.1809, 0.505, 0.227, 0.6032, 0.227, 0.6032, 0.1809, 0.505, 0.1809, 0.505, 0.227, 0.6032, 0.145, 0.6032, 0.07789, 0.505, 0.07789, 0.505, 0.145, 0.6032, 0.145, 0.6032, 0.07789, 0.505, 0.3903, 0.4137, 0.391, 0.4137, 0.391, 0.3843, 0.3903, 0.3843, 0.227, 0.6032, 0.227, 0.6032, 0.145, 0.6032, 0.145, 0.6032, 0.198, 0.4527, 0.1332, 0.4527, 0.1332, 0.3545, 0.198, 0.3545, 0.1332, 0.4527, 0.1332, 0.4527, 0.1332, 0.3545, 0.1332, 0.3545, 0.1332, 0.4527, 0.198, 0.4527, 0.198, 0.3545, 0.1332, 0.3545, 0.198, 0.4527, 0.198, 0.4527, 0.198, 0.3545, 0.198, 0.3545, 0.377, 0.3516, 0.377, 0.3228, 0.377, 0.3228, 0.377, 0.3516, 0.1332, 0.3545, 0.198, 0.3545, 0.198, 0.3545, 0.1332, 0.3545, 0.06704, 0.6039, 0.1701, 0.6039, 0.2162, 0.5057, 0.1341, 0.5057, 0.1701, 0.6039, 0.1701, 0.6039, 0.2162, 0.5057, 0.2162, 0.5057, 0.1701, 0.6039, 0.06704, 0.6039, 0.1341, 0.5057, 0.2162, 0.5057, 0.06704, 0.6039, 0.06704, 0.6039, 0.1341, 0.5057, 0.1341, 0.5057, 0.3903, 0.4137, 0.3903, 0.3843, 0.391, 0.3843, 0.391, 0.4137, 0.2162, 0.5057, 0.1341, 0.5057, 0.1341, 0.5057, 0.2162, 0.5057, 0.8096, 0.2736, 0.8096, 0.8075, 0.8103, 0.8075, 0.8103, 0.2736, 0.8103, 0.2736, 0.8103, 0.8075, 0.8122, 0.8075, 0.8122, 0.2736, 0.8122, 0.2736, 0.8122, 0.8075, 0.8153, 0.8075, 0.8153, 0.2736, 0.8153, 0.2736, 0.8153, 0.8075, 0.8195, 0.8075, 0.8195, 0.2736, 0.8195, 0.2736, 0.8195, 0.8075, 0.8246, 0.8075, 0.8246, 0.2736, 0.8246, 0.2736, 0.8246, 0.8075, 0.8304, 0.8075, 0.8304, 0.2736, 0.8304, 0.2736, 0.8304, 0.8075, 0.8367, 0.8075, 0.8367, 0.2736, 0.8367, 0.2736, 0.8367, 0.8075, 0.8432, 0.8075, 0.8432, 0.2736, 0.8432, 0.2736, 0.8432, 0.8075, 0.8497, 0.8075, 0.8497, 0.2736, 0.8497, 0.2736, 0.8497, 0.8075, 0.856, 0.8075, 0.856, 0.2736, 0.856, 0.2736, 0.856, 0.8075, 0.8618, 0.8075, 0.8618, 0.2736, 0.8618, 0.2736, 0.8618, 0.8075, 0.8669, 0.8075, 0.8669, 0.2736, 0.8669, 0.2736, 0.8669, 0.8075, 0.8711, 0.8075, 0.8711, 0.2736, 0.8711, 0.2736, 0.8711, 0.8075, 0.8742, 0.8075, 0.8742, 0.2736, 0.8742, 0.2736, 0.8742, 0.8075, 0.8761, 0.8075, 0.8761, 0.2736, 0.8761, 0.2736, 0.8761, 0.8075, 0.8768, 0.8075, 0.8768, 0.2736, 0.8768, 0.2736, 0.8768, 0.8075, 0.8761, 0.8075, 0.8761, 0.2736, 0.8761, 0.2736, 0.8761, 0.8075, 0.8742, 0.8075, 0.8742, 0.2736, 0.8742, 0.2736, 0.8742, 0.8075, 0.8711, 0.8075, 0.8711, 0.2736, 0.8711, 0.2736, 0.8711, 0.8075, 0.8669, 0.8075, 0.8669, 0.2736, 0.8669, 0.2736, 0.8669, 0.8075, 0.8618, 0.8075, 0.8618, 0.2736, 0.8618, 0.2736, 0.8618, 0.8075, 0.856, 0.8075, 0.856, 0.2736, 0.856, 0.2736, 0.856, 0.8075, 0.8497, 0.8075, 0.8497, 0.2736, 0.8497, 0.2736, 0.8497, 0.8075, 0.8432, 0.8075, 0.8432, 0.2736, 0.8432, 0.2736, 0.8432, 0.8075, 0.8367, 0.8075, 0.8367, 0.2736, 0.8367, 0.2736, 0.8367, 0.8075, 0.8304, 0.8075, 0.8304, 0.2736, 0.8304, 0.2736, 0.8304, 0.8075, 0.8246, 0.8075, 0.8246, 0.2736, 0.8246, 0.2736, 0.8246, 0.8075, 0.8195, 0.8075, 0.8195, 0.2736, 0.8195, 0.2736, 0.8195, 0.8075, 0.8153, 0.8075, 0.8153, 0.2736, 0.8153, 0.2736, 0.8153, 0.8075, 0.8122, 0.8075, 0.8122, 0.2736, 0.3059, 1.033, 0.3112, 1.033, 0.3112, 0.9543, 0.3059, 0.9543, 0.8122, 0.2736, 0.8122, 0.8075, 0.8103, 0.8075, 0.8103, 0.2736, 0.8103, 0.2736, 0.8103, 0.8075, 0.8096, 0.8075, 0.8096, 0.2736, 0.2261, 0.6949, 0.2299, 0.7071, 0.2232, 0.7085, 0.2199, 0.6975, 0.6206, 0.2349, 0.6147, 0.2332, 0.6168, 0.2282, 0.6217, 0.2297, 0.1785, 0.784, 0.1658, 0.7852, 0.1658, 0.7785, 0.1772, 0.7773, 0.1004, 0.7199, 0.1017, 0.7071, 0.1083, 0.7085, 0.1072, 0.7199, 0.1908, 0.6595, 0.2021, 0.6656, 0.1983, 0.6712, 0.1882, 0.6658, 0.2201, 0.7562, 0.212, 0.7661, 0.2072, 0.7613, 0.2145, 0.7524, 0.1196, 0.7661, 0.1115, 0.7562, 0.1171, 0.7524, 0.1244, 0.7613, 0.1295, 0.6656, 0.1408, 0.6595, 0.1434, 0.6658, 0.1332, 0.6712, 0.2299, 0.7071, 0.2311, 0.7199, 0.2244, 0.7199, 0.2232, 0.7085, 0.1658, 0.7852, 0.153, 0.784, 0.1544, 0.7773, 0.1658, 0.7785, 0.1017, 0.7071, 0.1054, 0.6949, 0.1117, 0.6975, 0.1083, 0.7085, 0.2021, 0.6656, 0.212, 0.6737, 0.2072, 0.6785, 0.1983, 0.6712, 0.212, 0.7661, 0.2021, 0.7742, 0.1983, 0.7686, 0.2072, 0.7613, 0.1115, 0.7562, 0.1054, 0.7449, 0.1117, 0.7423, 0.1171, 0.7524, 0.1408, 0.6595, 0.153, 0.6558, 0.1544, 0.6624, 0.1434, 0.6658, 0.2311, 0.7199, 0.2299, 0.7326, 0.2232, 0.7313, 0.2244, 0.7199, 0.153, 0.784, 0.1408, 0.7803, 0.1434, 0.774, 0.1544, 0.7773, 0.1054, 0.6949, 0.1115, 0.6836, 0.1171, 0.6873, 0.1117, 0.6975, 0.212, 0.6737, 0.2201, 0.6836, 0.2145, 0.6873, 0.2072, 0.6785, 0.2021, 0.7742, 0.1908, 0.7803, 0.1882, 0.774, 0.1983, 0.7686, 0.1054, 0.7449, 0.1017, 0.7326, 0.1083, 0.7313, 0.1117, 0.7423, 0.1658, 0.6546, 0.1785, 0.6558, 0.1772, 0.6624, 0.1658, 0.6613, 0.153, 0.6558, 0.1658, 0.6546, 0.1658, 0.6613, 0.1544, 0.6624, 0.2299, 0.7326, 0.2261, 0.7449, 0.2199, 0.7423, 0.2232, 0.7313, 0.1408, 0.7803, 0.1295, 0.7742, 0.1332, 0.7686, 0.1434, 0.774, 0.1115, 0.6836, 0.1196, 0.6737, 0.1244, 0.6785, 0.1171, 0.6873, 0.2201, 0.6836, 0.2261, 0.6949, 0.2199, 0.6975, 0.2145, 0.6873, 0.1908, 0.7803, 0.1785, 0.784, 0.1772, 0.7773, 0.1882, 0.774, 0.1017, 0.7326, 0.1004, 0.7199, 0.1072, 0.7199, 0.1083, 0.7313, 0.1785, 0.6558, 0.1908, 0.6595, 0.1882, 0.6658, 0.1772, 0.6624, 0.2261, 0.7449, 0.2201, 0.7562, 0.2145, 0.7524, 0.2199, 0.7423, 0.1295, 0.7742, 0.1196, 0.7661, 0.1244, 0.7613, 0.1332, 0.7686, 0.1196, 0.6737, 0.1295, 0.6656, 0.1332, 0.6712, 0.1244, 0.6785, 0.6084, 0.2226, 0.6052, 0.2187, 0.6087, 0.2163, 0.6114, 0.2196, 0.6488, 0.1821, 0.6527, 0.1869, 0.6483, 0.1899, 0.645, 0.1859, 0.6206, 0.1736, 0.6267, 0.173, 0.6267, 0.1784, 0.6217, 0.1788, 0.6147, 0.2332, 0.6093, 0.2303, 0.6123, 0.2258, 0.6168, 0.2282, 0.6527, 0.1869, 0.6556, 0.1923, 0.6507, 0.1943, 0.6483, 0.1899, 0.6093, 0.2303, 0.6046, 0.2264, 0.6084, 0.2226, 0.6123, 0.2258, 0.6556, 0.1923, 0.6574, 0.1982, 0.6521, 0.1992, 0.6507, 0.1943, 0.6046, 0.2264, 0.6007, 0.2216, 0.6052, 0.2187, 0.6084, 0.2226, 0.6574, 0.1982, 0.658, 0.2043, 0.6526, 0.2043, 0.6521, 0.1992, 0.6007, 0.2216, 0.5978, 0.2162, 0.6028, 0.2142, 0.6052, 0.2187, 0.658, 0.2043, 0.6574, 0.2104, 0.6521, 0.2093, 0.6526, 0.2043, 0.5978, 0.2162, 0.596, 0.2104, 0.6013, 0.2093, 0.6028, 0.2142, 0.6574, 0.2104, 0.6556, 0.2162, 0.6507, 0.2142, 0.6521, 0.2093, 0.596, 0.2104, 0.5954, 0.2043, 0.6008, 0.2043, 0.6013, 0.2093, 0.6556, 0.2162, 0.6527, 0.2216, 0.6483, 0.2187, 0.6507, 0.2142, 0.5954, 0.2043, 0.596, 0.1982, 0.6013, 0.1992, 0.6008, 0.2043, 0.6527, 0.2216, 0.6488, 0.2264, 0.645, 0.2226, 0.6483, 0.2187, 0.596, 0.1982, 0.5978, 0.1923, 0.6028, 0.1943, 0.6013, 0.1992, 0.6488, 0.2264, 0.6441, 0.2303, 0.6411, 0.2258, 0.645, 0.2226, 0.5978, 0.1923, 0.6007, 0.1869, 0.6052, 0.1899, 0.6028, 0.1943, 0.6441, 0.2303, 0.6387, 0.2332, 0.6366, 0.2282, 0.6411, 0.2258, 0.6267, 0.173, 0.6328, 0.1736, 0.6318, 0.1788, 0.6267, 0.1784, 0.6007, 0.1869, 0.6046, 0.1821, 0.6084, 0.1859, 0.6052, 0.1899, 0.6387, 0.2332, 0.6328, 0.2349, 0.6318, 0.2297, 0.6366, 0.2282, 0.6328, 0.1736, 0.6387, 0.1754, 0.6366, 0.1803, 0.6318, 0.1788, 0.6046, 0.1821, 0.6093, 0.1783, 0.6123, 0.1827, 0.6084, 0.1859, 0.6328, 0.2349, 0.6267, 0.2356, 0.6267, 0.2302, 0.6318, 0.2297, 0.6387, 0.1754, 0.6441, 0.1783, 0.6411, 0.1827, 0.6366, 0.1803, 0.6093, 0.1783, 0.6147, 0.1754, 0.6168, 0.1803, 0.6123, 0.1827, 0.6267, 0.2356, 0.6206, 0.2349, 0.6217, 0.2297, 0.6267, 0.2302, 0.6441, 0.1783, 0.6488, 0.1821, 0.645, 0.1859, 0.6411, 0.1827, 0.6147, 0.1754, 0.6206, 0.1736, 0.6217, 0.1788, 0.6168, 0.1803, 0.6055, 0.2085, 0.605, 0.2043, 0.6267, 0.2043, 0.6521, 0.1992, 0.6526, 0.2043, 0.6484, 0.2043, 0.648, 0.2, 0.6052, 0.2187, 0.6028, 0.2142, 0.6067, 0.2126, 0.6087, 0.2163, 0.6526, 0.2043, 0.6521, 0.2093, 0.648, 0.2085, 0.6484, 0.2043, 0.6028, 0.2142, 0.6013, 0.2093, 0.6055, 0.2085, 0.6067, 0.2126, 0.6521, 0.2093, 0.6507, 0.2142, 0.6468, 0.2126, 0.648, 0.2085, 0.6013, 0.2093, 0.6008, 0.2043, 0.605, 0.2043, 0.6055, 0.2085, 0.6507, 0.2142, 0.6483, 0.2187, 0.6447, 0.2163, 0.6468, 0.2126, 0.6008, 0.2043, 0.6013, 0.1992, 0.6055, 0.2, 0.605, 0.2043, 0.6483, 0.2187, 0.645, 0.2226, 0.6421, 0.2196, 0.6447, 0.2163, 0.6013, 0.1992, 0.6028, 0.1943, 0.6067, 0.196, 0.6055, 0.2, 0.645, 0.2226, 0.6411, 0.2258, 0.6388, 0.2223, 0.6421, 0.2196, 0.6028, 0.1943, 0.6052, 0.1899, 0.6087, 0.1922, 0.6067, 0.196, 0.6411, 0.2258, 0.6366, 0.2282, 0.635, 0.2243, 0.6388, 0.2223, 0.6267, 0.1784, 0.6318, 0.1788, 0.631, 0.183, 0.6267, 0.1826, 0.6052, 0.1899, 0.6084, 0.1859, 0.6114, 0.1889, 0.6087, 0.1922, 0.6366, 0.2282, 0.6318, 0.2297, 0.631, 0.2255, 0.635, 0.2243, 0.6318, 0.1788, 0.6366, 0.1803, 0.635, 0.1842, 0.631, 0.183, 0.6084, 0.1859, 0.6123, 0.1827, 0.6147, 0.1862, 0.6114, 0.1889, 0.6318, 0.2297, 0.6267, 0.2302, 0.6267, 0.2259, 0.631, 0.2255, 0.6366, 0.1803, 0.6411, 0.1827, 0.6388, 0.1862, 0.635, 0.1842, 0.6123, 0.1827, 0.6168, 0.1803, 0.6184, 0.1842, 0.6147, 0.1862, 0.6267, 0.2302, 0.6217, 0.2297, 0.6225, 0.2255, 0.6267, 0.2259, 0.6411, 0.1827, 0.645, 0.1859, 0.6421, 0.1889, 0.6388, 0.1862, 0.6168, 0.1803, 0.6217, 0.1788, 0.6225, 0.183, 0.6184, 0.1842, 0.6217, 0.2297, 0.6168, 0.2282, 0.6184, 0.2243, 0.6225, 0.2255, 0.645, 0.1859, 0.6483, 0.1899, 0.6447, 0.1922, 0.6421, 0.1889, 0.6217, 0.1788, 0.6267, 0.1784, 0.6267, 0.1826, 0.6225, 0.183, 0.6168, 0.2282, 0.6123, 0.2258, 0.6147, 0.2223, 0.6184, 0.2243, 0.6483, 0.1899, 0.6507, 0.1943, 0.6468, 0.196, 0.6447, 0.1922, 0.6123, 0.2258, 0.6084, 0.2226, 0.6114, 0.2196, 0.6147, 0.2223, 0.6507, 0.1943, 0.6521, 0.1992, 0.648, 0.2, 0.6468, 0.196, 0.6468, 0.2126, 0.6447, 0.2163, 0.6267, 0.2043, 0.605, 0.2043, 0.6055, 0.2, 0.6267, 0.2043, 0.6447, 0.2163, 0.6421, 0.2196, 0.6267, 0.2043, 0.6055, 0.2, 0.6067, 0.196, 0.6267, 0.2043, 0.6421, 0.2196, 0.6388, 0.2223, 0.6267, 0.2043, 0.6067, 0.196, 0.6087, 0.1922, 0.6267, 0.2043, 0.6388, 0.2223, 0.635, 0.2243, 0.6267, 0.2043, 0.6267, 0.1826, 0.631, 0.183, 0.6267, 0.2043, 0.6087, 0.1922, 0.6114, 0.1889, 0.6267, 0.2043, 0.635, 0.2243, 0.631, 0.2255, 0.6267, 0.2043, 0.631, 0.183, 0.635, 0.1842, 0.6267, 0.2043, 0.6114, 0.1889, 0.6147, 0.1862, 0.6267, 0.2043, 0.631, 0.2255, 0.6267, 0.2259, 0.6267, 0.2043, 0.635, 0.1842, 0.6388, 0.1862, 0.6267, 0.2043, 0.6147, 0.1862, 0.6184, 0.1842, 0.6267, 0.2043, 0.6267, 0.2259, 0.6225, 0.2255, 0.6267, 0.2043, 0.6388, 0.1862, 0.6421, 0.1889, 0.6267, 0.2043, 0.6184, 0.1842, 0.6225, 0.183, 0.6267, 0.2043, 0.6225, 0.2255, 0.6184, 0.2243, 0.6267, 0.2043, 0.6421, 0.1889, 0.6447, 0.1922, 0.6267, 0.2043, 0.6225, 0.183, 0.6267, 0.1826, 0.6267, 0.2043, 0.6184, 0.2243, 0.6147, 0.2223, 0.6267, 0.2043, 0.6447, 0.1922, 0.6468, 0.196, 0.6267, 0.2043, 0.6147, 0.2223, 0.6114, 0.2196, 0.6267, 0.2043, 0.6468, 0.196, 0.648, 0.2, 0.6267, 0.2043, 0.6114, 0.2196, 0.6087, 0.2163, 0.6267, 0.2043, 0.648, 0.2, 0.6484, 0.2043, 0.6267, 0.2043, 0.6087, 0.2163, 0.6067, 0.2126, 0.6267, 0.2043, 0.6484, 0.2043, 0.648, 0.2085, 0.6267, 0.2043, 0.6067, 0.2126, 0.6055, 0.2085, 0.6267, 0.2043, 0.648, 0.2085, 0.6468, 0.2126, 0.6267, 0.2043, 0.4382, 0.09608, 0.4319, 0.09483, 0.4322, 0.0918, 0.4391, 0.09316, 0.4319, 0.09483, 0.4255, 0.09483, 0.4252, 0.0918, 0.4322, 0.0918, 0.3982, 0.3729, 0.4016, 0.3747, 0.4026, 0.3732, 0.3989, 0.3712, 0.4016, 0.3747, 0.4046, 0.3772, 0.4059, 0.3759, 0.4026, 0.3732, 0.4046, 0.3772, 0.407, 0.3801, 0.4086, 0.3791, 0.4059, 0.3759, 0.407, 0.3801, 0.4089, 0.3835, 0.4106, 0.3828, 0.4086, 0.3791, 0.4089, 0.3835, 0.41, 0.3872, 0.4118, 0.3869, 0.4106, 0.3828, 0.41, 0.3872, 0.4104, 0.3911, 0.4122, 0.3911, 0.4118, 0.3869, 0.4104, 0.3911, 0.41, 0.3949, 0.4118, 0.3953, 0.4122, 0.3911, 0.41, 0.3949, 0.4089, 0.3986, 0.4106, 0.3993, 0.4118, 0.3953, 0.4089, 0.3986, 0.407, 0.402, 0.4086, 0.403, 0.4106, 0.3993, 0.407, 0.402, 0.4046, 0.405, 0.4059, 0.4063, 0.4086, 0.403, 0.4046, 0.405, 0.4016, 0.4074, 0.4026, 0.409, 0.4059, 0.4063, 0.4016, 0.4074, 0.3982, 0.4093, 0.3989, 0.411, 0.4026, 0.409, 0.3982, 0.4093, 0.3945, 0.4104, 0.3949, 0.4122, 0.3989, 0.411, 0.3945, 0.4104, 0.3907, 0.4108, 0.3907, 0.4126, 0.3949, 0.4122, 0.3907, 0.4108, 0.3868, 0.4104, 0.3865, 0.4122, 0.3907, 0.4126, 0.4255, 0.1598, 0.4319, 0.1598, 0.4322, 0.1628, 0.4252, 0.1628, 0.4319, 0.1598, 0.4382, 0.1585, 0.4391, 0.1615, 0.4322, 0.1628, 0.4382, 0.1585, 0.4441, 0.1561, 0.4455, 0.1588, 0.4391, 0.1615, 0.4441, 0.1561, 0.4494, 0.1525, 0.4514, 0.1549, 0.4455, 0.1588, 0.4494, 0.1525, 0.454, 0.148, 0.4563, 0.1499, 0.4514, 0.1549, 0.454, 0.148, 0.4575, 0.1427, 0.4602, 0.1441, 0.4563, 0.1499, 0.4575, 0.1427, 0.46, 0.1368, 0.4629, 0.1377, 0.4602, 0.1441, 0.46, 0.1368, 0.4612, 0.1305, 0.4642, 0.1308, 0.4629, 0.1377, 0.3714, 0.3872, 0.3725, 0.3835, 0.3708, 0.3828, 0.3696, 0.3869, 0.4612, 0.1241, 0.46, 0.1178, 0.4629, 0.117, 0.4642, 0.1238, 0.46, 0.1178, 0.4575, 0.1119, 0.4602, 0.1105, 0.4629, 0.117, 0.4575, 0.1119, 0.454, 0.1066, 0.4563, 0.1047, 0.4602, 0.1105, 0.454, 0.1066, 0.4494, 0.1021, 0.4514, 0.09973, 0.4563, 0.1047, 0.4494, 0.1021, 0.4441, 0.09853, 0.4455, 0.09584, 0.4514, 0.09973, 0.4441, 0.09853, 0.4382, 0.09608, 0.4391, 0.09316, 0.4455, 0.09584, 0.3915, 0.3637, 0.3907, 0.3637, 0.3907, 0.4133, 0.3943, 0.4133, 0.3002, 1.033, 0.2942, 1.033, 0.2942, 0.9543, 0.3002, 0.9543, 0.3002, 1.033, 0.3059, 1.033, 0.3059, 0.9543, 0.3002, 0.9543, 0.3059, 1.033, 0.3002, 1.033, 0.3002, 0.9543, 0.3059, 0.9543, 0.2942, 1.033, 0.3002, 1.033, 0.3002, 0.9543, 0.2942, 0.9543, 0.3112, 1.033, 0.3059, 1.033, 0.3059, 0.9543, 0.3112, 0.9543, 0.2882, 1.033, 0.2942, 1.033, 0.2942, 0.9543, 0.2882, 0.9543, 0.3159, 1.033, 0.3112, 1.033, 0.3112, 0.9543, 0.3159, 0.9543, 0.2824, 1.033, 0.2882, 1.033, 0.2882, 0.9543, 0.2824, 0.9543, 0.3197, 1.033, 0.3159, 1.033, 0.3159, 0.9543, 0.3197, 0.9543, 0.2771, 1.033, 0.2824, 1.033, 0.2824, 0.9543, 0.2771, 0.9543, 0.3225, 1.033, 0.3197, 1.033, 0.3197, 0.9543, 0.3225, 0.9543, 0.2641, 1.033, 0.2635, 1.033, 0.2635, 0.9543, 0.2641, 0.9543, 0.2725, 1.033, 0.2771, 1.033, 0.2771, 0.9543, 0.2725, 0.9543, 0.3243, 1.033, 0.3225, 1.033, 0.3225, 0.9543, 0.3243, 0.9543, 0.2658, 1.033, 0.2641, 1.033, 0.2641, 0.9543, 0.2658, 0.9543, 0.2687, 1.033, 0.2725, 1.033, 0.2725, 0.9543, 0.2687, 0.9543, 0.3249, 1.033, 0.3243, 1.033, 0.3243, 0.9543, 0.3249, 0.9543, 0.2687, 1.033, 0.2658, 1.033, 0.2658, 0.9543, 0.2687, 0.9543, 0.2658, 1.033, 0.2687, 1.033, 0.2687, 0.9543, 0.2658, 0.9543, 0.3243, 1.033, 0.3249, 1.033, 0.3249, 0.9543, 0.3243, 0.9543, 0.2725, 1.033, 0.2687, 1.033, 0.2687, 0.9543, 0.2725, 0.9543, 0.2641, 1.033, 0.2658, 1.033, 0.2658, 0.9543, 0.2641, 0.9543, 0.3225, 1.033, 0.3243, 1.033, 0.3243, 0.9543, 0.3225, 0.9543, 0.2771, 1.033, 0.2725, 1.033, 0.2725, 0.9543, 0.2771, 0.9543, 0.2635, 1.033, 0.2641, 1.033, 0.2641, 0.9543, 0.2635, 0.9543, 0.3197, 1.033, 0.3225, 1.033, 0.3225, 0.9543, 0.3197, 0.9543, 0.2824, 1.033, 0.2771, 1.033, 0.2771, 0.9543, 0.2824, 0.9543, 0.3159, 1.033, 0.3197, 1.033, 0.3197, 0.9543, 0.3159, 0.9543, 0.2882, 1.033, 0.2824, 1.033, 0.2824, 0.9543, 0.2882, 0.9543, 0.3112, 1.033, 0.3159, 1.033, 0.3159, 0.9543, 0.3112, 0.9543, 0.2942, 1.033, 0.2882, 1.033, 0.2882, 0.9543, 0.2942, 0.9543, 0.7336, 0.7322, 0.733, 0.7309, 0.7553, 0.719, 0.7577, 0.7249, 0.733, 0.7309, 0.7322, 0.7296, 0.7517, 0.7137, 0.7553, 0.719, 0.7322, 0.7296, 0.7312, 0.7286, 0.7472, 0.7091, 0.7517, 0.7137, 0.7312, 0.7286, 0.73, 0.7278, 0.7419, 0.7056, 0.7472, 0.7091, 0.73, 0.7278, 0.7286, 0.7272, 0.7359, 0.7031, 0.7419, 0.7056, 0.7286, 0.7272, 0.7272, 0.727, 0.7297, 0.7019, 0.7359, 0.7031, 0.7272, 0.727, 0.7257, 0.727, 0.7233, 0.7019, 0.7297, 0.7019, 0.7257, 0.727, 0.7243, 0.7272, 0.717, 0.7031, 0.7233, 0.7019, 0.7243, 0.7272, 0.723, 0.7278, 0.7111, 0.7056, 0.717, 0.7031, 0.723, 0.7278, 0.7217, 0.7286, 0.7058, 0.7091, 0.7111, 0.7056, 0.7217, 0.7286, 0.7207, 0.7296, 0.7012, 0.7137, 0.7058, 0.7091, 0.7207, 0.7296, 0.7199, 0.7309, 0.6977, 0.719, 0.7012, 0.7137, 0.7199, 0.7309, 0.7193, 0.7322, 0.6952, 0.7249, 0.6977, 0.719, 0.7193, 0.7322, 0.7191, 0.7336, 0.694, 0.7312, 0.6952, 0.7249, 0.7191, 0.7336, 0.7191, 0.7351, 0.694, 0.7376, 0.694, 0.7312, 0.7191, 0.7351, 0.7193, 0.7365, 0.6952, 0.7438, 0.694, 0.7376, 0.7193, 0.7365, 0.7199, 0.7379, 0.6977, 0.7497, 0.6952, 0.7438, 0.7199, 0.7379, 0.7207, 0.7391, 0.7012, 0.7551, 0.6977, 0.7497, 0.7207, 0.7391, 0.7217, 0.7401, 0.7058, 0.7596, 0.7012, 0.7551, 0.7217, 0.7401, 0.723, 0.7409, 0.7111, 0.7631, 0.7058, 0.7596, 0.723, 0.7409, 0.7243, 0.7415, 0.717, 0.7656, 0.7111, 0.7631, 0.7243, 0.7415, 0.7257, 0.7418, 0.7233, 0.7668, 0.717, 0.7656, 0.7257, 0.7418, 0.7272, 0.7418, 0.7297, 0.7668, 0.7233, 0.7668, 0.7272, 0.7418, 0.7286, 0.7415, 0.7359, 0.7656, 0.7297, 0.7668, 0.7286, 0.7415, 0.73, 0.7409, 0.7419, 0.7631, 0.7359, 0.7656, 0.73, 0.7409, 0.7312, 0.7401, 0.7472, 0.7596, 0.7419, 0.7631, 0.7312, 0.7401, 0.7322, 0.7391, 0.7517, 0.7551, 0.7472, 0.7596, 0.7322, 0.7391, 0.733, 0.7379, 0.7553, 0.7497, 0.7517, 0.7551, 0.733, 0.7379, 0.7336, 0.7365, 0.7577, 0.7438, 0.7553, 0.7497, 0.7336, 0.7365, 0.7339, 0.7351, 0.759, 0.7376, 0.7577, 0.7438, 0.7339, 0.7351, 0.7339, 0.7336, 0.759, 0.7312, 0.759, 0.7376, 0.7339, 0.7336, 0.7336, 0.7322, 0.7577, 0.7249, 0.759, 0.7312, 0.4445, 0.6859, 0.4495, 0.6695, 0.5114, 0.6952, 0.5103, 0.699, 0.3647, 0.3879, 0.3647, 0.3886, 0.4144, 0.3807, 0.4144, 0.3778, 0.3915, 0.3637, 0.3924, 0.3637, 0.3979, 0.4133, 0.3943, 0.4133, 0.3924, 0.3637, 0.3915, 0.3637, 0.3943, 0.4133, 0.3979, 0.4133, 0.3882, 0.3637, 0.3875, 0.3637, 0.3774, 0.4133, 0.3803, 0.4133, 0.3907, 0.3637, 0.3915, 0.3637, 0.3943, 0.4133, 0.3907, 0.4133, 0.3932, 0.3637, 0.3924, 0.3637, 0.3979, 0.4133, 0.4011, 0.4133, 0.389, 0.3637, 0.3882, 0.3637, 0.3803, 0.4133, 0.3835, 0.4133, 0.3898, 0.3637, 0.3907, 0.3637, 0.3907, 0.4133, 0.387, 0.4133, 0.3938, 0.3637, 0.3932, 0.3637, 0.4011, 0.4133, 0.4039, 0.4133, 0.3898, 0.3637, 0.389, 0.3637, 0.3835, 0.4133, 0.387, 0.4133, 0.389, 0.3637, 0.3898, 0.3637, 0.387, 0.4133, 0.3835, 0.4133, 0.3647, 0.3886, 0.3647, 0.3879, 0.4144, 0.3778, 0.4144, 0.3807, 0.3907, 0.3637, 0.3898, 0.3637, 0.387, 0.4133, 0.3907, 0.4133, 0.3882, 0.3637, 0.389, 0.3637, 0.3835, 0.4133, 0.3803, 0.4133, 0.3647, 0.3894, 0.3647, 0.3886, 0.4144, 0.3807, 0.4144, 0.3839, 0.3875, 0.3637, 0.3882, 0.3637, 0.3803, 0.4133, 0.3774, 0.4133, 0.3647, 0.3902, 0.3647, 0.3894, 0.4144, 0.3839, 0.4144, 0.3874, 0.3647, 0.3936, 0.3647, 0.3943, 0.4144, 0.4043, 0.4144, 0.4015, 0.3647, 0.3911, 0.3647, 0.3902, 0.4144, 0.3874, 0.4144, 0.3911, 0.3647, 0.3928, 0.3647, 0.3936, 0.4144, 0.4015, 0.4144, 0.3983, 0.3647, 0.392, 0.3647, 0.3911, 0.4144, 0.3911, 0.4144, 0.3947, 0.3647, 0.392, 0.3647, 0.3928, 0.4144, 0.3983, 0.4144, 0.3947, 0.3647, 0.3928, 0.3647, 0.392, 0.4144, 0.3947, 0.4144, 0.3983, 0.3647, 0.3911, 0.3647, 0.392, 0.4144, 0.3947, 0.4144, 0.3911, 0.3647, 0.3936, 0.3647, 0.3928, 0.4144, 0.3983, 0.4144, 0.4015, 0.3647, 0.3902, 0.3647, 0.3911, 0.4144, 0.3911, 0.4144, 0.3874, 0.3647, 0.3943, 0.3647, 0.3936, 0.4144, 0.4015, 0.4144, 0.4043, 0.3647, 0.3894, 0.3647, 0.3902, 0.4144, 0.3874, 0.4144, 0.3839, 0.3932, 0.3637, 0.3938, 0.3637, 0.4039, 0.4133, 0.4011, 0.4133, 0.3647, 0.3886, 0.3647, 0.3894, 0.4144, 0.3839, 0.4144, 0.3807, 0.3924, 0.3637, 0.3932, 0.3637, 0.4011, 0.4133, 0.3979, 0.4133, 0.3907, 0.3736, 0.3941, 0.3739, 0.3943, 0.3727, 0.3907, 0.3723, 0.3941, 0.3739, 0.3974, 0.3749, 0.3979, 0.3737, 0.3943, 0.3727, 0.3974, 0.3749, 0.4004, 0.3765, 0.4011, 0.3755, 0.3979, 0.3737, 0.4004, 0.3765, 0.403, 0.3787, 0.4039, 0.3778, 0.4011, 0.3755, 0.403, 0.3787, 0.4052, 0.3814, 0.4063, 0.3807, 0.4039, 0.3778, 0.4052, 0.3814, 0.4068, 0.3844, 0.408, 0.3839, 0.4063, 0.3807, 0.4068, 0.3844, 0.4078, 0.3877, 0.4091, 0.3874, 0.408, 0.3839, 0.4078, 0.3877, 0.4082, 0.3911, 0.4094, 0.3911, 0.4091, 0.3874, 0.4082, 0.3911, 0.4078, 0.3945, 0.4091, 0.3947, 0.4094, 0.3911, 0.4078, 0.3945, 0.4068, 0.3978, 0.408, 0.3983, 0.4091, 0.3947, 0.4068, 0.3978, 0.4052, 0.4008, 0.4063, 0.4015, 0.408, 0.3983, 0.4052, 0.4008, 0.403, 0.4035, 0.4039, 0.4043, 0.4063, 0.4015, 0.403, 0.4035, 0.4004, 0.4056, 0.4011, 0.4067, 0.4039, 0.4043, 0.4004, 0.4056, 0.3974, 0.4072, 0.3979, 0.4084, 0.4011, 0.4067, 0.3974, 0.4072, 0.3941, 0.4082, 0.3943, 0.4095, 0.3979, 0.4084, 0.3941, 0.4082, 0.3907, 0.4086, 0.3907, 0.4098, 0.3943, 0.4095, 0.3907, 0.4086, 0.3873, 0.4082, 0.387, 0.4095, 0.3907, 0.4098, 0.3873, 0.4082, 0.384, 0.4072, 0.3835, 0.4084, 0.387, 0.4095, 0.384, 0.4072, 0.381, 0.4056, 0.3803, 0.4067, 0.3835, 0.4084, 0.381, 0.4056, 0.3783, 0.4035, 0.3774, 0.4043, 0.3803, 0.4067, 0.3783, 0.4035, 0.3761, 0.4008, 0.3751, 0.4015, 0.3774, 0.4043, 0.3761, 0.4008, 0.3745, 0.3978, 0.3733, 0.3983, 0.3751, 0.4015, 0.3745, 0.3978, 0.3735, 0.3945, 0.3723, 0.3947, 0.3733, 0.3983, 0.3735, 0.3945, 0.3732, 0.3911, 0.3719, 0.3911, 0.3723, 0.3947, 0.3732, 0.3911, 0.3735, 0.3877, 0.3723, 0.3874, 0.3719, 0.3911, 0.3735, 0.3877, 0.3745, 0.3844, 0.3733, 0.3839, 0.3723, 0.3874, 0.3745, 0.3844, 0.3761, 0.3814, 0.3751, 0.3807, 0.3733, 0.3839, 0.3761, 0.3814, 0.3783, 0.3787, 0.3774, 0.3778, 0.3751, 0.3807, 0.3783, 0.3787, 0.381, 0.3765, 0.3803, 0.3755, 0.3774, 0.3778, 0.381, 0.3765, 0.384, 0.3749, 0.3835, 0.3737, 0.3803, 0.3755, 0.384, 0.3749, 0.3873, 0.3739, 0.387, 0.3727, 0.3835, 0.3737, 0.3873, 0.3739, 0.3907, 0.3736, 0.3907, 0.3723, 0.387, 0.3727, 0.5263, 0.683, 0.5303, 0.6826, 0.5342, 0.683, 0.538, 0.6842, 0.5416, 0.6861, 0.5446, 0.6886, 0.5472, 0.6917, 0.5491, 0.6952, 0.5502, 0.699, 0.5506, 0.703, 0.5502, 0.707, 0.5491, 0.7108, 0.5472, 0.7143, 0.5446, 0.7174, 0.5416, 0.7199, 0.538, 0.7218, 0.5342, 0.723, 0.5303, 0.7234, 0.5263, 0.723, 0.5225, 0.7218, 0.5189, 0.7199, 0.5159, 0.7174, 0.5133, 0.7143, 0.5114, 0.7108, 0.5103, 0.707, 0.5099, 0.703, 0.5103, 0.699, 0.5114, 0.6952, 0.5133, 0.6917, 0.5159, 0.6886, 0.5189, 0.6861, 0.5225, 0.6842, 0.6029, 0.7516, 0.5921, 0.7648, 0.5446, 0.7174, 0.5472, 0.7143, 0.4428, 0.703, 0.4445, 0.6859, 0.5103, 0.699, 0.5099, 0.703, 0.611, 0.7365, 0.6029, 0.7516, 0.5472, 0.7143, 0.5491, 0.7108, 0.4445, 0.7201, 0.4428, 0.703, 0.5099, 0.703, 0.5103, 0.707, 0.616, 0.7201, 0.611, 0.7365, 0.5491, 0.7108, 0.5502, 0.707, 0.4495, 0.7365, 0.4445, 0.7201, 0.5103, 0.707, 0.5114, 0.7108, 0.6177, 0.703, 0.616, 0.7201, 0.5502, 0.707, 0.5506, 0.703, 0.4576, 0.7516, 0.4495, 0.7365, 0.5114, 0.7108, 0.5133, 0.7143, 0.616, 0.6859, 0.6177, 0.703, 0.5506, 0.703, 0.5502, 0.699, 0.4684, 0.7648, 0.4576, 0.7516, 0.5133, 0.7143, 0.5159, 0.7174, 0.611, 0.6695, 0.616, 0.6859, 0.5502, 0.699, 0.5491, 0.6952, 0.4817, 0.7757, 0.4684, 0.7648, 0.5159, 0.7174, 0.5189, 0.7199, 0.6029, 0.6544, 0.611, 0.6695, 0.5491, 0.6952, 0.5472, 0.6917, 0.4968, 0.7838, 0.4817, 0.7757, 0.5189, 0.7199, 0.5225, 0.7218, 0.5132, 0.6172, 0.5303, 0.6156, 0.5303, 0.6826, 0.5263, 0.683, 0.5921, 0.6412, 0.6029, 0.6544, 0.5472, 0.6917, 0.5446, 0.6886, 0.5132, 0.7887, 0.4968, 0.7838, 0.5225, 0.7218, 0.5263, 0.723, 0.4968, 0.6222, 0.5132, 0.6172, 0.5263, 0.683, 0.5225, 0.6842, 0.5788, 0.6303, 0.5921, 0.6412, 0.5446, 0.6886, 0.5416, 0.6861, 0.5303, 0.7904, 0.5132, 0.7887, 0.5263, 0.723, 0.5303, 0.7234, 0.4817, 0.6303, 0.4968, 0.6222, 0.5225, 0.6842, 0.5189, 0.6861, 0.5637, 0.6222, 0.5788, 0.6303, 0.5416, 0.6861, 0.538, 0.6842, 0.5473, 0.7887, 0.5303, 0.7904, 0.5303, 0.7234, 0.5342, 0.723, 0.4684, 0.6412, 0.4817, 0.6303, 0.5189, 0.6861, 0.5159, 0.6886, 0.5473, 0.6172, 0.5637, 0.6222, 0.538, 0.6842, 0.5342, 0.683, 0.5637, 0.7838, 0.5473, 0.7887, 0.5342, 0.723, 0.538, 0.7218, 0.4576, 0.6544, 0.4684, 0.6412, 0.5159, 0.6886, 0.5133, 0.6917, 0.5303, 0.6156, 0.5473, 0.6172, 0.5342, 0.683, 0.5303, 0.6826, 0.5788, 0.7757, 0.5637, 0.7838, 0.538, 0.7218, 0.5416, 0.7199, 0.4495, 0.6695, 0.4576, 0.6544, 0.5133, 0.6917, 0.5114, 0.6952, 0.5921, 0.7648, 0.5788, 0.7757, 0.5416, 0.7199, 0.5446, 0.7174, 0.2613, 0.4722, 0.2613, 0.4986, 0.2606, 0.4986, 0.2606, 0.4722, 0.2632, 0.4722, 0.2632, 0.4986, 0.2613, 0.4986, 0.2613, 0.4722, 0.2663, 0.4722, 0.2663, 0.4986, 0.2632, 0.4986, 0.2632, 0.4722, 0.2705, 0.4722, 0.2705, 0.4986, 0.2663, 0.4986, 0.2663, 0.4722, 0.2755, 0.4722, 0.2755, 0.4986, 0.2705, 0.4986, 0.2705, 0.4722, 0.2813, 0.4722, 0.2813, 0.4986, 0.2755, 0.4986, 0.2755, 0.4722, 0.2876, 0.4722, 0.2876, 0.4986, 0.2813, 0.4986, 0.2813, 0.4722, 0.2942, 0.4722, 0.2942, 0.4986, 0.2876, 0.4986, 0.2876, 0.4722, 0.3007, 0.4722, 0.3007, 0.4986, 0.2942, 0.4986, 0.2942, 0.4722, 0.307, 0.4722, 0.307, 0.4986, 0.3007, 0.4986, 0.3007, 0.4722, 0.3128, 0.4722, 0.3128, 0.4986, 0.307, 0.4986, 0.307, 0.4722, 0.3179, 0.4722, 0.3179, 0.4986, 0.3128, 0.4986, 0.3128, 0.4722, 0.3221, 0.4722, 0.3221, 0.4986, 0.3179, 0.4986, 0.3179, 0.4722, 0.3252, 0.4722, 0.3252, 0.4986, 0.3221, 0.4986, 0.3221, 0.4722, 0.3271, 0.4722, 0.3271, 0.4986, 0.3252, 0.4986, 0.3252, 0.4722, 0.3277, 0.4722, 0.3277, 0.4986, 0.3271, 0.4986, 0.3271, 0.4722, 0.3271, 0.4722, 0.3271, 0.4986, 0.3277, 0.4986, 0.3277, 0.4722, 0.3252, 0.4722, 0.3252, 0.4986, 0.3271, 0.4986, 0.3271, 0.4722, 0.3221, 0.4722, 0.3221, 0.4986, 0.3252, 0.4986, 0.3252, 0.4722, 0.3179, 0.4722, 0.3179, 0.4986, 0.3221, 0.4986, 0.3221, 0.4722, 0.3128, 0.4722, 0.3128, 0.4986, 0.3179, 0.4986, 0.3179, 0.4722, 0.307, 0.4722, 0.307, 0.4986, 0.3128, 0.4986, 0.3128, 0.4722, 0.3007, 0.4722, 0.3007, 0.4986, 0.307, 0.4986, 0.307, 0.4722, 0.2942, 0.4722, 0.2942, 0.4986, 0.3007, 0.4986, 0.3007, 0.4722, 0.2876, 0.4722, 0.2876, 0.4986, 0.2942, 0.4986, 0.2942, 0.4722, 0.2813, 0.4722, 0.2813, 0.4986, 0.2876, 0.4986, 0.2876, 0.4722, 0.2755, 0.4722, 0.2755, 0.4986, 0.2813, 0.4986, 0.2813, 0.4722, 0.2705, 0.4722, 0.2705, 0.4986, 0.2755, 0.4986, 0.2755, 0.4722, 0.2663, 0.4722, 0.2663, 0.4986, 0.2705, 0.4986, 0.2705, 0.4722, 0.2632, 0.4722, 0.2632, 0.4986, 0.2663, 0.4986, 0.2663, 0.4722, 0.2613, 0.4722, 0.2613, 0.4986, 0.2632, 0.4986, 0.2632, 0.4722, 0.2606, 0.4722, 0.2606, 0.4986, 0.2613, 0.4986, 0.2613, 0.4722, 0.5092, 0.3775, 0.5092, 0.4587, 0.5098, 0.4587, 0.5098, 0.3775, 0.5098, 0.3775, 0.5098, 0.4587, 0.5117, 0.4587, 0.5117, 0.3775, 0.5117, 0.3775, 0.5117, 0.4587, 0.5148, 0.4587, 0.5148, 0.3775, 0.5148, 0.3775, 0.5148, 0.4587, 0.519, 0.4587, 0.519, 0.3775, 0.519, 0.3775, 0.519, 0.4587, 0.5241, 0.4587, 0.5241, 0.3775, 0.5241, 0.3775, 0.5241, 0.4587, 0.5299, 0.4587, 0.5299, 0.3775, 0.5299, 0.3775, 0.5299, 0.4587, 0.5362, 0.4587, 0.5362, 0.3775, 0.5362, 0.3775, 0.5362, 0.4587, 0.5427, 0.4587, 0.5427, 0.3775, 0.5427, 0.3775, 0.5427, 0.4587, 0.5493, 0.4587, 0.5493, 0.3775, 0.5493, 0.3775, 0.5493, 0.4587, 0.5556, 0.4587, 0.5556, 0.3775, 0.5556, 0.3775, 0.5556, 0.4587, 0.5614, 0.4587, 0.5614, 0.3775, 0.5614, 0.3775, 0.5614, 0.4587, 0.5664, 0.4587, 0.5664, 0.3775, 0.5664, 0.3775, 0.5664, 0.4587, 0.5706, 0.4587, 0.5706, 0.3775, 0.5706, 0.3775, 0.5706, 0.4587, 0.5737, 0.4587, 0.5737, 0.3775, 0.5737, 0.3775, 0.5737, 0.4587, 0.5756, 0.4587, 0.5756, 0.3775, 0.5756, 0.3775, 0.5756, 0.4587, 0.5763, 0.4587, 0.5763, 0.3775, 0.5763, 0.3775, 0.5763, 0.4587, 0.5756, 0.4587, 0.5756, 0.3775, 0.5756, 0.3775, 0.5756, 0.4587, 0.5737, 0.4587, 0.5737, 0.3775, 0.5737, 0.3775, 0.5737, 0.4587, 0.5706, 0.4587, 0.5706, 0.3775, 0.5706, 0.3775, 0.5706, 0.4587, 0.5664, 0.4587, 0.5664, 0.3775, 0.5664, 0.3775, 0.5664, 0.4587, 0.5614, 0.4587, 0.5614, 0.3775, 0.5614, 0.3775, 0.5614, 0.4587, 0.5556, 0.4587, 0.5556, 0.3775, 0.5556, 0.3775, 0.5556, 0.4587, 0.5493, 0.4587, 0.5493, 0.3775, 0.5493, 0.3775, 0.5493, 0.4587, 0.5427, 0.4587, 0.5427, 0.3775, 0.5427, 0.3775, 0.5427, 0.4587, 0.5362, 0.4587, 0.5362, 0.3775, 0.5362, 0.3775, 0.5362, 0.4587, 0.5299, 0.4587, 0.5299, 0.3775, 0.5299, 0.3775, 0.5299, 0.4587, 0.5241, 0.4587, 0.5241, 0.3775, 0.5241, 0.3775, 0.5241, 0.4587, 0.519, 0.4587, 0.519, 0.3775, 0.519, 0.3775, 0.519, 0.4587, 0.5148, 0.4587, 0.5148, 0.3775, 0.5148, 0.3775, 0.5148, 0.4587, 0.5117, 0.4587, 0.5117, 0.3775, 0.5117, 0.3775, 0.5117, 0.4587, 0.5098, 0.4587, 0.5098, 0.3775, 0.5098, 0.3775, 0.5098, 0.4587, 0.5092, 0.4587, 0.5092, 0.3775, 0.2613, 0.3638, 0.2613, 0.3911, 0.2606, 0.3911, 0.2606, 0.3638, 0.2632, 0.3638, 0.2632, 0.3911, 0.2613, 0.3911, 0.2613, 0.3638, 0.2663, 0.3638, 0.2663, 0.3911, 0.2632, 0.3911, 0.2632, 0.3638, 0.2705, 0.3638, 0.2705, 0.3911, 0.2663, 0.3911, 0.2663, 0.3638, 0.2755, 0.3638, 0.2755, 0.3911, 0.2705, 0.3911, 0.2705, 0.3638, 0.2813, 0.3638, 0.2813, 0.3911, 0.2755, 0.3911, 0.2755, 0.3638, 0.2876, 0.3638, 0.2876, 0.3911, 0.2813, 0.3911, 0.2813, 0.3638, 0.2942, 0.3638, 0.2942, 0.3911, 0.2876, 0.3911, 0.2876, 0.3638, 0.3007, 0.3638, 0.3007, 0.3911, 0.2942, 0.3911, 0.2942, 0.3638, 0.307, 0.3638, 0.307, 0.3911, 0.3007, 0.3911, 0.3007, 0.3638, 0.3128, 0.3638, 0.3128, 0.3911, 0.307, 0.3911, 0.307, 0.3638, 0.3179, 0.3638, 0.3179, 0.3911, 0.3128, 0.3911, 0.3128, 0.3638, 0.3221, 0.3638, 0.3221, 0.3911, 0.3179, 0.3911, 0.3179, 0.3638, 0.3252, 0.3638, 0.3252, 0.3911, 0.3221, 0.3911, 0.3221, 0.3638, 0.3271, 0.3638, 0.3271, 0.3911, 0.3252, 0.3911, 0.3252, 0.3638, 0.3277, 0.3638, 0.3277, 0.3911, 0.3271, 0.3911, 0.3271, 0.3638, 0.3271, 0.3638, 0.3271, 0.3911, 0.3277, 0.3911, 0.3277, 0.3638, 0.3252, 0.3638, 0.3252, 0.3911, 0.3271, 0.3911, 0.3271, 0.3638, 0.3221, 0.3638, 0.3221, 0.3911, 0.3252, 0.3911, 0.3252, 0.3638, 0.3179, 0.3638, 0.3179, 0.3911, 0.3221, 0.3911, 0.3221, 0.3638, 0.3128, 0.3638, 0.3128, 0.3911, 0.3179, 0.3911, 0.3179, 0.3638, 0.307, 0.3638, 0.307, 0.3911, 0.3128, 0.3911, 0.3128, 0.3638, 0.3007, 0.3638, 0.3007, 0.3911, 0.307, 0.3911, 0.307, 0.3638, 0.2942, 0.3638, 0.2942, 0.3911, 0.3007, 0.3911, 0.3007, 0.3638, 0.2876, 0.3638, 0.2876, 0.3911, 0.2942, 0.3911, 0.2942, 0.3638, 0.2813, 0.3638, 0.2813, 0.3911, 0.2876, 0.3911, 0.2876, 0.3638, 0.2755, 0.3638, 0.2755, 0.3911, 0.2813, 0.3911, 0.2813, 0.3638, 0.2705, 0.3638, 0.2705, 0.3911, 0.2755, 0.3911, 0.2755, 0.3638, 0.2663, 0.3638, 0.2663, 0.3911, 0.2705, 0.3911, 0.2705, 0.3638, 0.2632, 0.3638, 0.2632, 0.3911, 0.2663, 0.3911, 0.2663, 0.3638, 0.2613, 0.3638, 0.2613, 0.3911, 0.2632, 0.3911, 0.2632, 0.3638, 0.2606, 0.3638, 0.2606, 0.3911, 0.2613, 0.3911, 0.2613, 0.3638, 0.3763, 0.2144, 0.3763, 0.461, 0.3769, 0.461, 0.3769, 0.2144, 0.3769, 0.2144, 0.3769, 0.461, 0.3788, 0.461, 0.3788, 0.2144, 0.3788, 0.2144, 0.3788, 0.461, 0.3819, 0.461, 0.3819, 0.2144, 0.3819, 0.2144, 0.3819, 0.461, 0.3861, 0.461, 0.3861, 0.2144, 0.3861, 0.2144, 0.3861, 0.461, 0.3912, 0.461, 0.3912, 0.2144, 0.3912, 0.2144, 0.3912, 0.461, 0.397, 0.461, 0.397, 0.2144, 0.397, 0.2144, 0.397, 0.461, 0.4033, 0.461, 0.4033, 0.2144, 0.4033, 0.2144, 0.4033, 0.461, 0.4098, 0.461, 0.4098, 0.2144, 0.4098, 0.2144, 0.4098, 0.461, 0.4164, 0.461, 0.4164, 0.2144, 0.4164, 0.2144, 0.4164, 0.461, 0.4227, 0.461, 0.4227, 0.2144, 0.4227, 0.2144, 0.4227, 0.461, 0.4285, 0.461, 0.4285, 0.2144, 0.4285, 0.2144, 0.4285, 0.461, 0.4336, 0.461, 0.4336, 0.2144, 0.4336, 0.2144, 0.4336, 0.461, 0.4377, 0.461, 0.4377, 0.2144, 0.4377, 0.2144, 0.4377, 0.461, 0.4408, 0.461, 0.4408, 0.2144, 0.4408, 0.2144, 0.4408, 0.461, 0.4427, 0.461, 0.4427, 0.2144, 0.4427, 0.2144, 0.4427, 0.461, 0.4434, 0.461, 0.4434, 0.2144, 0.4434, 0.2144, 0.4434, 0.461, 0.4427, 0.461, 0.4427, 0.2144, 0.4427, 0.2144, 0.4427, 0.461, 0.4408, 0.461, 0.4408, 0.2144, 0.4408, 0.2144, 0.4408, 0.461, 0.4377, 0.461, 0.4377, 0.2144, 0.4377, 0.2144, 0.4377, 0.461, 0.4336, 0.461, 0.4336, 0.2144, 0.4336, 0.2144, 0.4336, 0.461, 0.4285, 0.461, 0.4285, 0.2144, 0.4285, 0.2144, 0.4285, 0.461, 0.4227, 0.461, 0.4227, 0.2144, 0.4227, 0.2144, 0.4227, 0.461, 0.4164, 0.461, 0.4164, 0.2144, 0.4164, 0.2144, 0.4164, 0.461, 0.4098, 0.461, 0.4098, 0.2144, 0.4098, 0.2144, 0.4098, 0.461, 0.4033, 0.461, 0.4033, 0.2144, 0.4033, 0.2144, 0.4033, 0.461, 0.397, 0.461, 0.397, 0.2144, 0.397, 0.2144, 0.397, 0.461, 0.3912, 0.461, 0.3912, 0.2144, 0.3912, 0.2144, 0.3912, 0.461, 0.3861, 0.461, 0.3861, 0.2144, 0.3861, 0.2144, 0.3861, 0.461, 0.3819, 0.461, 0.3819, 0.2144, 0.3819, 0.2144, 0.3819, 0.461, 0.3788, 0.461, 0.3788, 0.2144, 0.3788, 0.2144, 0.3788, 0.461, 0.3769, 0.461, 0.3769, 0.2144, 0.3769, 0.2144, 0.3769, 0.461, 0.3763, 0.461, 0.3763, 0.2144])
me_cube_003.materials.append(mat_fim_43)
me_cube_003.use_remesh_preserve_volume = False
me_cube_003.use_remesh_preserve_attributes = False
me_cube_003.use_mirror_vertex_groups = False
me_cube_003.update()

# ---- objects
ob_fim_43 = bpy.data.objects.new('FIM-43', me_cube_003)

# ---- transforms, parenting, visibility, modifiers, constraints
ob_fim_43.location = (0.0, 0.0, 9.791e-10)
ob_fim_43.lineart.crease_threshold = 0.0

# ---- collection membership
col_collection.objects.link(ob_fim_43)

# ---- scene / render settings (as saved in the file)
scene.frame_start = 1; scene.frame_end = 250; scene.frame_set(1)
scene.render.engine = 'CYCLES'
scene.cycles.use_denoising = False
scene.cycles.samples = 128
scene.cycles.sampling_pattern = 'TABULATED_SOBOL'
scene.cycles.use_adaptive_sampling = False
scene.cycles.use_light_tree = False
scene.cycles.bake_type = 'DIFFUSE'
scene.view_settings.view_transform = 'Filmic'
bpy.context.view_layer.update()

# ---- added for rendering (the .blend has no active camera and no usable light): camera, sun
cam_auto = bpy.data.cameras.new('AutoCamera')
cam_auto.lens = 50.0
cam_auto.sensor_width = 36.0
cam_auto.clip_end = 1000.0
ob_auto_camera = bpy.data.objects.new('AutoCamera', cam_auto)
scene.collection.objects.link(ob_auto_camera)
ob_auto_camera.location = (1.14672, -1.33798, 0.917376)
ob_auto_camera.rotation_euler = (1.09748, -7.21219e-08, 0.694738)
scene.camera = ob_auto_camera
light_auto_sun = bpy.data.lights.new('AutoSun', 'SUN')
light_auto_sun.energy = 3.0
light_auto_sun.angle = 0.0523599
ob_auto_sun = bpy.data.objects.new('AutoSun', light_auto_sun)
scene.collection.objects.link(ob_auto_sun)
ob_auto_sun.rotation_euler = (0.872665, 0.174533, 0.523599)
bpy.context.view_layer.update()
